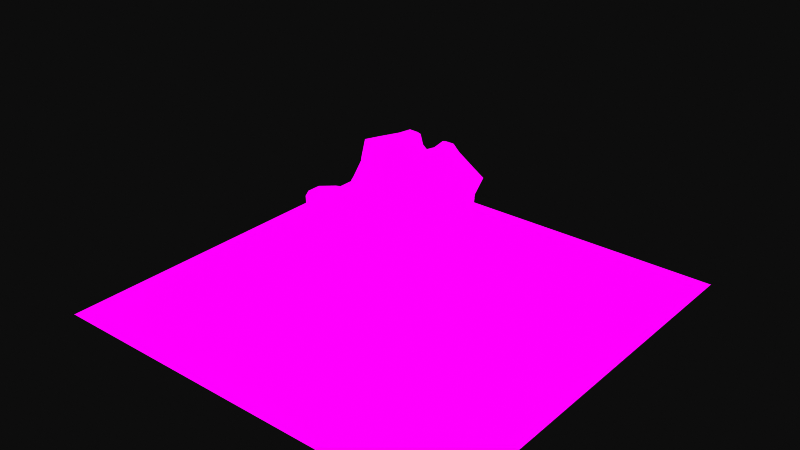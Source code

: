 # Source: cube_on_floor.blend  (saved by Blender 3.6.13; exported with 4.5.12 LTS)
import bpy
from mathutils import Matrix  # noqa: F401  (used for matrix-valued properties, if any)

bpy.ops.wm.read_factory_settings(use_empty=True)
scene = bpy.context.scene
scene.name = 'Scene'

# ---- collections
col_collection = bpy.data.collections.new('Collection'); scene.collection.children.link(col_collection)

# ---- images (referenced by path relative to the original .blend; pixels are not part of the script)
import os
ASSET_DIR = os.environ.get("B2B_ASSET_DIR", "")  # directory of the original .blend (textures are referenced by path, not embedded)
HERE = os.path.dirname(os.path.abspath(__file__))  # packed textures are extracted next to this script under _unpacked/

def load_image(name, relpath, width, height, colorspace="sRGB"):
    """Load a texture the original file referenced (path relative to the .blend, or extracted next to this script)."""
    p = next((c for c in (os.path.join(HERE, relpath), os.path.join(ASSET_DIR, relpath)) if relpath and os.path.exists(c)), "")
    if p:
        img = bpy.data.images.load(p, check_existing=True)
        img.name = name
    else:  # same state as the original file: an image datablock whose file is absent (Cycles renders it pink)
        img = bpy.data.images.new(name, width, height)
        img.source = "FILE"
        img.filepath = "//" + (relpath or name)
    img.colorspace_settings.name = colorspace
    return img
img_untitled = load_image('Untitled', '', 256, 256, 'sRGB')
img_bake_png = load_image('bake.png', 'bake.png', 1024, 1024, 'Linear Rec.709')

# ---- materials (node trees are filled in below, after node groups)
mat_material_001 = bpy.data.materials.new('Material.001')

# ---- node groups
ng_auto_smooth = bpy.data.node_groups.new('Auto Smooth', 'GeometryNodeTree')
_s = ng_auto_smooth.interface.new_socket(name='Geometry', in_out='OUTPUT', socket_type='NodeSocketGeometry')
_s = ng_auto_smooth.interface.new_socket(name='Geometry', in_out='INPUT', socket_type='NodeSocketGeometry')
_s = ng_auto_smooth.interface.new_socket(name='Angle', in_out='INPUT', socket_type='NodeSocketFloat')
_s.subtype = 'ANGLE'
_s.min_value = 0.0
_s.max_value = 3.142
ng_auto_smooth.is_modifier = True
_N = ng_auto_smooth.nodes; _L = ng_auto_smooth.links
n0 = _N.new('NodeGroupOutput'); n0.name = 'Group Output'; n0.location = (480, -100)
n1 = _N.new('NodeGroupInput'); n1.name = 'Group Input'; n1.location = (-420, -300)
n2 = _N.new('NodeGroupInput'); n2.name = 'Group Input.001'; n2.location = (-60, -100)
n3 = _N.new('GeometryNodeSetShadeSmooth'); n3.name = 'Set Shade Smooth'; n3.location = (120, -100)
n3.domain = 'EDGE'
n4 = _N.new('GeometryNodeSetShadeSmooth'); n4.name = 'Set Shade Smooth.001'; n4.location = (300, -100)
n5 = _N.new('GeometryNodeInputMeshEdgeAngle'); n5.name = 'Edge Angle'; n5.location = (-420, -220)
n6 = _N.new('GeometryNodeInputEdgeSmooth'); n6.name = 'Is Edge Smooth'; n6.location = (-60, -160)
n7 = _N.new('GeometryNodeInputShadeSmooth'); n7.name = 'Is Face Smooth'; n7.location = (-240, -340)
n8 = _N.new('FunctionNodeBooleanMath'); n8.name = 'Boolean Math'; n8.location = (-60, -220)
n9 = _N.new('FunctionNodeCompare'); n9.name = 'Compare'; n9.location = (-240, -180)
n9.operation = 'LESS_EQUAL'
_L.new(n5.outputs[0], n9.inputs[0])
_L.new(n4.outputs[0], n0.inputs[0])
_L.new(n1.outputs[1], n9.inputs[1])
_L.new(n9.outputs[0], n8.inputs[0])
_L.new(n7.outputs[0], n8.inputs[1])
_L.new(n2.outputs[0], n3.inputs[0])
_L.new(n6.outputs[0], n3.inputs[1])
_L.new(n3.outputs[0], n4.inputs[0])
_L.new(n8.outputs[0], n3.inputs[2])
n0.is_active_output = True

# ---- material node trees
mat_material_001.use_nodes = True; mat_material_001.node_tree.nodes.clear()
_N = mat_material_001.node_tree.nodes; _L = mat_material_001.node_tree.links
n0 = _N.new('ShaderNodeVectorTransform'); n0.name = 'Vector Transform'; n0.location = (-449, 472)
n0.vector_type = 'POINT'
n0.convert_from = 'OBJECT'
n0.convert_to = 'WORLD'
n1 = _N.new('ShaderNodeSeparateXYZ'); n1.name = 'Separate XYZ'; n1.location = (-272, 455)
n2 = _N.new('ShaderNodeCombineXYZ'); n2.name = 'Combine XYZ'; n2.location = (-79, 466)
n3 = _N.new('ShaderNodeVectorMath'); n3.name = 'Vector Math'; n3.location = (100, 440)
n3.operation = 'MULTIPLY'
n3.inputs[1].default_value = (1.0, 1.0, -1.0)
n4 = _N.new('ShaderNodeOutputMaterial'); n4.name = 'Material Output'; n4.location = (625, 394)
n5 = _N.new('ShaderNodeMapRange'); n5.name = 'Map Range'; n5.location = (316, 654)
n5.width = 194
n5.data_type = 'FLOAT_VECTOR'
n5.inputs[7].default_value = (-8.0, -8.0, -8.0)
n5.inputs[8].default_value = (8.0, 8.0, 8.0)
n6 = _N.new('ShaderNodeTexCoord'); n6.name = 'Texture Coordinate'; n6.location = (-639, 574)
n7 = _N.new('ShaderNodeTexImage'); n7.name = 'Image Texture.001'; n7.location = (268, -163)
n7.image = img_untitled
n8 = _N.new('ShaderNodeTexImage'); n8.name = 'Image Texture'; n8.location = (272, 146)
n8.image = img_bake_png
_L.new(n6.outputs[3], n0.inputs[0])
_L.new(n0.outputs[0], n1.inputs[0])
_L.new(n1.outputs[0], n2.inputs[0])
_L.new(n1.outputs[1], n2.inputs[2])
_L.new(n1.outputs[2], n2.inputs[1])
_L.new(n2.outputs[0], n3.inputs[0])
_L.new(n3.outputs[0], n5.inputs[6])
_L.new(n8.outputs[0], n4.inputs[0])
n4.is_active_output = True

# ---- world
world_world = bpy.data.worlds.new('World'); scene.world = world_world
world_world.use_nodes = True; world_world.node_tree.nodes.clear()
_N = world_world.node_tree.nodes; _L = world_world.node_tree.links
n0 = _N.new('ShaderNodeOutputWorld'); n0.name = 'World Output'; n0.location = (300, 300)
n1 = _N.new('ShaderNodeBackground'); n1.name = 'Background'; n1.location = (10, 300)
n1.inputs[0].default_value = (0.05088, 0.05088, 0.05088, 1.0)
_L.new(n1.outputs[0], n0.inputs[0])
n0.is_active_output = True
world_world.color = (0.05088, 0.05088, 0.05088)
world_world.use_sun_shadow = False
world_world.sun_shadow_jitter_overblur = 0.0

# ---- meshes
me_plane = bpy.data.meshes.new('Plane')
me_plane.from_pydata([(-8.0, -8.0, 0.0), (8.0, -8.0, 0.0), (-8.0, 8.0, 0.0), (8.0, 8.0, 0.0), (-1.0, -1.0, 0.0), (-1.0, -1.0, 2.0), (-1.0, 1.0, 0.0), (-1.0, 1.0, 2.0), (1.0, -1.0, 0.0), (1.0, -1.0, 2.0), (1.0, 1.0, 0.0), (1.0, 1.0, 2.0), (-1.588, 1.528, 4.757), (0.1678, 2.684, 4.114), (-1.729, 1.336, 4.563), (0.2777, 2.656, 3.828), (-1.773, 1.08, 4.386), (0.4223, 2.524, 3.582), (-1.511, 1.47, 4.126), (-0.09974, 2.398, 3.609), (-1.535, 1.638, 4.361), (-0.1242, 2.566, 3.844), (-1.468, 1.695, 4.647), (-0.05669, 2.623, 4.13), (-1.287, 1.808, 4.673), (-0.1895, 2.53, 4.271), (-1.182, 1.839, 4.41), (-0.3671, 2.375, 4.111), (-1.052, 1.738, 4.183), (-0.4247, 2.15, 3.953), (-0.6739, 1.728, 4.526), (-0.3603, 1.934, 4.411), (-0.8764, 1.819, 4.674), (-0.3119, 2.191, 4.467), (-1.129, 1.796, 4.814), (-0.1571, 2.435, 4.457), (-1.087, 1.696, 5.016), (0.01014, 2.418, 4.614), (-0.8212, 1.635, 5.03), (-0.005911, 2.171, 4.731), (-0.5861, 1.475, 4.982), (0.04107, 1.887, 4.752), (-0.855, 1.1, 5.252), (0.5561, 2.028, 4.735), (-1.022, 1.349, 5.242), (0.389, 2.277, 4.725), (-1.192, 1.539, 5.12), (0.2189, 2.468, 4.603), (-1.389, 1.416, 5.1), (0.3674, 2.571, 4.456), (-1.368, 1.132, 5.183), (0.6389, 2.452, 4.448), (-1.307, 0.8168, 5.186), (0.888, 2.261, 4.381), (-1.687, 0.8161, 4.817), (0.8212, 2.466, 3.898), (-1.66, 1.12, 4.901), (0.5977, 2.605, 4.073), (-1.549, 1.418, 4.934), (0.3326, 2.655, 4.244), (-1.579, 1.439, 4.958), (0.3342, 2.697, 4.257), (-1.409, 1.432, 5.14), (0.3786, 2.607, 4.485), (-1.194, 1.576, 5.181), (0.217, 2.504, 4.664), (-1.083, 1.748, 5.054), (-0.01704, 2.449, 4.664), (-1.119, 1.864, 4.83), (-0.2095, 2.462, 4.497), (-1.302, 1.871, 4.679), (-0.2356, 2.573, 4.289), (-1.377, 1.715, 4.931), (0.03437, 2.643, 4.414), (-1.508, 1.753, 4.642), (-0.0967, 2.681, 4.125), (-1.627, 1.555, 4.765), (0.16, 2.731, 4.11), (-0.3925, 1.924, 4.983), (-0.5576, 2.136, 4.912), (-1.735, 2.67, 2.657), (-1.34, 2.518, 3.463), (-1.192, 2.458, 3.759), (-1.835, 2.703, 2.443), (-0.295, 1.655, 4.767), (-0.06741, 1.48, 5.072), (1.333, -1.007, 4.43), (1.197, -1.393, 3.367), (0.5776, -1.008, 2.367), (-0.4008, 0.268, 1.987), (-1.39, 1.716, 3.63), (-0.5747, 2.252, 3.331), (-1.921, 1.759, 3.198), (-0.6664, 2.584, 2.738), (-2.313, 1.884, 2.688), (-0.9016, 2.813, 2.171), (-2.547, 1.919, 2.245), (-1.073, 2.888, 1.705), (-2.528, 1.992, 2.093), (-1.211, 2.858, 1.611), (-2.286, 2.267, 1.972), (-1.565, 2.742, 1.708), (-1.966, 2.563, 1.835), (-1.775, 1.311, 3.863), (-0.01934, 2.466, 3.22), (-2.051, 0.9992, 4.228), (0.4892, 2.67, 3.297), (-2.131, 0.4229, 4.652), (1.193, 2.609, 3.434), (-1.984, 0.489, 5.438), (1.465, 2.758, 4.174), (-1.648, 0.7107, 5.48), (1.206, 2.588, 4.435), (-1.122, 1.045, 5.638), (0.8533, 2.345, 4.915), (-0.6291, 1.26, 5.894), (0.6565, 2.106, 5.423), (-0.3684, 1.551, 5.719), (0.2587, 1.963, 5.49), (-0.4489, 1.814, 5.168), (-0.1981, 1.979, 5.076), (-0.7688, 1.781, 5.108), (-0.1103, 2.214, 4.866), (-0.8165, 1.892, 4.841), (-0.3148, 2.222, 4.657), (-1.209, 1.886, 4.43), (-0.3936, 2.423, 4.132), (-1.614, 1.634, 4.347), (-0.1087, 2.624, 3.796), (-1.764, 1.384, 4.494), (0.2115, 2.683, 3.77), (-1.857, 1.075, 4.825), (0.6511, 2.726, 3.906), (-1.756, 0.9797, 5.065), (0.8155, 2.671, 4.123), (-1.596, 1.009, 5.218), (0.8182, 2.598, 4.333), (-1.224, 1.304, 5.287), (0.5003, 2.438, 4.655), (-0.8607, 1.599, 5.266), (0.1427, 2.259, 4.899), (-1.84, 2.729, 2.478), (-2.002, 2.552, 2.656), (-1.563, 2.841, 2.495), (-2.139, 2.575, 2.389), (-1.669, 2.884, 2.217), (-2.073, 2.648, 2.232), (-1.822, 2.813, 2.141), (-1.95, 2.72, 2.161), (-1.16, 2.369, 3.687), (-1.086, 2.315, 3.792), (-1.3, 2.187, 3.85), (-0.8921, 2.455, 3.701), (-1.449, 2.225, 3.714), (-0.9471, 2.555, 3.53), (-1.439, 2.304, 3.545), (-1.095, 2.531, 3.419), (-1.709, 1.583, 4.197), (-0.1097, 2.635, 3.611), (-1.982, 1.129, 4.514), (0.4949, 2.759, 3.607), (-2.0, 0.8357, 4.877), (0.916, 2.754, 3.808), (-1.871, 0.8078, 5.312), (1.107, 2.767, 4.221), (-1.777, 0.9954, 5.437), (0.9822, 2.811, 4.426), (-1.177, 1.377, 5.614), (0.579, 2.532, 4.97), (-0.8471, 1.556, 5.764), (0.4072, 2.381, 5.305), (-0.6701, 1.748, 5.653), (0.1452, 2.285, 5.355), (-0.6874, 1.995, 5.178), (-0.2797, 2.264, 5.028), (-1.353, 2.266, 4.049), (-0.851, 2.596, 3.865), (-1.852, 2.183, 3.274), (-1.006, 2.74, 2.963), (-2.223, 2.261, 2.736), (-1.22, 2.921, 2.369), (-2.376, 2.273, 2.475), (-1.31, 2.975, 2.085), (-2.4, 2.316, 2.219), (-1.459, 2.935, 1.875), (-2.278, 2.419, 2.135), (-1.619, 2.852, 1.894), (-1.974, 2.662, 1.991), (-0.8443, 2.155, 4.165), (-0.6797, 2.122, 4.554), (-0.994, 1.459, 5.322), (0.323, 2.325, 4.839), (-1.08, 1.922, 4.509), (-0.422, 2.355, 4.268), (-0.9392, 1.93, 4.642), (-0.4061, 2.281, 4.447), (-1.98, 2.52, 2.727), (-1.51, 2.83, 2.555), (-1.621, 2.437, 3.222), (-1.307, 2.644, 3.107), (-1.464, 2.54, 3.165), (-1.314, 2.444, 3.4), (-1.471, 2.362, 3.63), (-1.095, 2.609, 3.492), (-1.506, 2.31, 3.775), (-0.9734, 2.661, 3.58), (-1.331, 2.245, 3.935), (-0.8924, 2.534, 3.774), (-1.181, 2.332, 3.9), (-1.024, 2.435, 3.842), (-1.239, 2.532, 3.763), (-1.253, 2.401, 3.893), (-1.065, 2.525, 3.825), (-1.357, 2.345, 3.912), (-0.9803, 2.592, 3.774), (-1.487, 2.404, 3.795), (-1.048, 2.693, 3.634), (-1.432, 2.414, 3.695), (-1.119, 2.62, 3.58), (-1.323, 2.544, 3.556), (-1.645, 1.714, 3.4), (-0.6101, 2.394, 3.021), (-1.511, 2.105, 3.663), (-0.8527, 2.539, 3.422), (-1.628, 2.133, 3.528), (-0.9069, 2.607, 3.264), (-1.522, 1.702, 3.513), (-0.581, 2.32, 3.168), (-1.931, 2.709, 2.194), (-2.015, 2.642, 2.244), (-1.827, 2.766, 2.175), (-2.073, 2.595, 2.404), (-1.697, 2.843, 2.267), (-1.992, 2.573, 2.586), (-1.616, 2.821, 2.448), (-1.789, 2.581, 2.352), (-1.946, 2.452, 2.496), (-1.57, 2.699, 2.358), (-2.001, 2.447, 2.337), (-1.625, 2.695, 2.199), (-1.947, 2.52, 2.212), (-1.759, 2.644, 2.143), (-1.863, 2.588, 2.161), (-1.029, 1.921, 4.715), (-0.3392, 2.375, 4.462), (-1.129, 1.927, 4.587), (-0.3769, 2.422, 4.311), (-1.081, 1.512, 5.248), (0.2676, 2.399, 4.754), (-0.9788, 1.632, 5.204), (0.1187, 2.354, 4.802), (-1.305, 1.452, 5.265), (0.3881, 2.566, 4.644), (-1.574, 1.14, 5.177), (0.6833, 2.625, 4.35), (-1.69, 1.136, 5.055), (0.6613, 2.683, 4.193), (-1.782, 1.195, 4.844), (0.5385, 2.722, 3.994), (-1.727, 1.473, 4.62), (0.1857, 2.731, 3.919), (-1.592, 1.681, 4.492), (-0.0867, 2.671, 3.94), (-1.272, 1.924, 4.527), (-0.3626, 2.522, 4.194), (-0.9497, 1.857, 4.884), (-0.2285, 2.331, 4.62), (-0.9174, 1.762, 5.07), (-0.07076, 2.319, 4.76), (-0.9624, 1.694, 5.027), (-0.02173, 2.313, 4.682), (-0.9601, 1.789, 4.867), (-0.1762, 2.305, 4.58), (-1.263, 1.845, 4.543), (-0.2912, 2.484, 4.187), (-1.549, 1.633, 4.522), (-0.04418, 2.623, 3.971), (-1.663, 1.451, 4.623), (0.1873, 2.668, 3.945), (-1.693, 1.21, 4.844), (0.5018, 2.654, 4.04), (-1.623, 1.151, 4.997), (0.6031, 2.616, 4.181), (-1.517, 1.16, 5.103), (0.6156, 2.563, 4.322), (-1.278, 1.42, 5.215), (0.3839, 2.513, 4.606), (-1.016, 1.622, 5.152), (0.1129, 2.364, 4.738), (-1.102, 1.512, 5.19), (0.2461, 2.399, 4.696), (-1.121, 1.849, 4.603), (-0.3056, 2.385, 4.304), (-1.039, 1.821, 4.711), (-0.2547, 2.337, 4.424), (-0.455, 1.489, 4.97), (-0.01599, 1.778, 4.81), (-0.3873, 1.252, 5.467), (0.3966, 1.768, 5.18), (-0.62, 1.003, 5.591), (0.7283, 1.89, 5.097), (-1.044, 0.8192, 5.377), (0.8996, 2.098, 4.665), (-1.504, 0.5046, 5.234), (1.224, 2.299, 4.235), (-1.768, 0.3188, 5.185), (1.43, 2.423, 4.014), (-1.939, 0.3421, 4.56), (1.166, 2.384, 3.423), (-1.828, 0.7607, 4.138), (0.586, 2.349, 3.253), (-1.662, 1.152, 3.887), (0.0937, 2.307, 3.243), (0.5839, 0.685, 5.423), (1.018, -0.1172, 5.166), (0.1144, -0.5091, 1.998), (-0.9789, 1.413, 2.464), (-1.851, 2.32, 1.712), (-1.537, 1.965, 1.932), (-1.231, 1.757, 2.394), (-1.091, 1.619, 2.527), (-1.723, -0.4577, 4.384), (1.695, 1.791, 3.132), (-1.543, -0.7325, 4.449), (1.906, 1.536, 3.185), (-1.087, -1.372, 3.807), (2.017, 0.6699, 2.67), (-0.01269, -1.615, 3.621), (1.837, -0.3983, 2.943), (-1.844, -0.07824, 3.729), (1.104, 1.861, 2.649), (-1.447, -0.3133, 3.185), (0.9364, 1.254, 2.311), (-1.16, -0.9933, 3.148), (1.411, 0.6981, 2.206), (-0.2626, -1.108, 2.776), (1.086, -0.2214, 2.282), (-1.512, 1.471, 3.125), (-0.5716, 2.09, 2.78), (-1.346, 1.286, 2.778), (-0.6243, 1.76, 2.513), (-2.038, 1.598, 2.387), (-0.878, 2.361, 1.962), (-1.71, 1.521, 2.808), (-0.7068, 2.181, 2.44), (-2.378, 1.718, 2.01), (-1.061, 2.584, 1.527), (-1.783, 1.795, 2.161), (-1.219, 2.166, 1.954), (-1.479, 1.649, 2.597), (-0.9772, 1.979, 2.413), (-2.122, 2.035, 1.87), (-1.463, 2.468, 1.629), (-1.416, 1.491, 3.288), (-0.5384, 2.068, 2.966), (-1.369, 1.543, 3.443), (-0.5225, 2.1, 3.132), (-1.315, 1.579, 3.588), (-0.4997, 2.115, 3.29), (-1.296, 1.039, 2.738), (-0.4491, 1.595, 2.428), (-0.988, 0.001742, 2.454), (0.2035, 0.7856, 2.018), (-0.6374, -0.7262, 2.506), (0.7423, 0.1814, 2.001), (0.2387, -1.252, 4.893), (2.057, -0.05527, 4.227), (0.03463, -0.662, 5.395), (1.853, 0.5343, 4.728), (-0.3335, 0.008282, 5.593), (1.485, 1.205, 4.927), (-0.9234, 0.6186, 5.146), (0.9266, 1.836, 4.468), (-1.515, 0.1586, 4.985), (1.401, 2.077, 3.917), (-1.221, 0.1395, 4.949), (1.319, 1.81, 4.019), (-0.7293, -0.501, 5.208), (1.842, 1.19, 4.266), (-1.277, -0.4684, 5.113), (1.921, 1.636, 3.941), (-0.9934, -0.9962, 4.939), (2.205, 1.108, 3.767), (-0.4482, -1.039, 5.009), (2.123, 0.6522, 4.067), (-0.3097, -1.497, 4.565), (2.262, 0.1945, 3.623), (-0.8714, -1.433, 4.488), (2.327, 0.6712, 3.317), (-0.5644, -1.509, 3.647), (1.913, 0.1203, 2.739), (-0.7035, -1.046, 2.959), (1.241, 0.2332, 2.247), (-1.315, -1.003, 4.251), (1.977, 1.163, 3.044), (-1.408, 0.5989, 3.32), (0.223, 1.671, 2.723), (-1.161, -0.1434, 2.861), (0.5636, 0.9911, 2.23), (-1.333, -1.212, 4.428), (2.242, 1.139, 3.119), (-1.861, -0.4608, 3.33), (1.243, 1.581, 2.193), (-2.165, -1.249, 3.366), (2.006, 1.494, 1.838), (-2.37, -1.882, 3.75), (2.773, 1.501, 1.866), (-2.195, -2.141, 4.365), (3.23, 1.427, 2.378), (-1.731, -2.115, 4.671), (3.223, 1.144, 2.855), (-1.444, -1.594, 4.58), (2.664, 1.108, 3.075), (-1.525, -1.493, 4.472), (2.551, 1.188, 2.978), (-1.751, -1.942, 4.526), (3.015, 1.193, 2.78), (-2.074, -1.975, 4.255), (3.006, 1.367, 2.394), (-2.221, -1.758, 3.775), (2.639, 1.439, 1.994), (-2.094, -1.235, 3.519), (2.045, 1.488, 2.002), (-1.879, -0.597, 3.508), (1.445, 1.589, 2.29), (-1.467, -1.19, 4.372), (2.233, 1.244, 3.016), (-1.517, -1.325, 4.192), (2.277, 1.17, 2.802), (-1.861, -0.8595, 3.553), (1.682, 1.471, 2.255), (-2.006, -1.398, 3.532), (2.164, 1.345, 2.004), (-2.12, -1.817, 3.744), (2.646, 1.319, 1.997), (-2.024, -1.986, 4.104), (2.93, 1.273, 2.289), (-1.773, -1.963, 4.296), (2.931, 1.132, 2.573), (-1.564, -1.598, 4.247), (2.544, 1.104, 2.742), (-1.403, -1.023, 4.177), (1.984, 1.205, 2.936), (-1.474, -1.058, 3.853), (1.882, 1.149, 2.623), (-1.412, -0.9015, 3.632), (1.63, 1.099, 2.518), (-1.547, -0.9786, 3.662), (1.746, 1.187, 2.455), (-1.679, -0.9613, 3.532), (1.707, 1.266, 2.291), (-1.655, -0.8986, 3.444), (1.607, 1.247, 2.249), (-1.645, -0.3847, 3.655), (1.271, 1.534, 2.586), (-1.567, -0.5639, 3.479), (1.318, 1.334, 2.422), (-1.477, -0.6384, 3.591), (1.408, 1.259, 2.534), (-1.413, -0.9016, 3.963), (1.785, 1.202, 2.791), (-1.505, -1.163, 4.049), (2.07, 1.189, 2.739), (-1.465, -1.268, 3.968), (2.109, 1.083, 2.658), (-1.613, -0.9935, 3.388), (1.649, 1.152, 2.193), (-1.653, -1.066, 3.482), (1.765, 1.182, 2.23), (-1.53, -1.078, 3.595), (1.794, 1.108, 2.378), (-1.385, -1.007, 3.582), (1.688, 1.015, 2.456), (-1.447, -1.163, 3.803), (1.939, 1.064, 2.562), (-1.565, -1.718, 4.161), (2.605, 1.025, 2.633), (-1.781, -2.067, 4.219), (2.985, 1.068, 2.473), (-2.039, -2.106, 4.05), (3.01, 1.215, 2.2), (-2.142, -1.921, 3.698), (2.719, 1.276, 1.918), (-1.973, -1.519, 3.472), (2.229, 1.245, 1.933), (-1.803, -0.9756, 3.505), (1.741, 1.355, 2.207), (-1.503, -1.436, 4.1), (2.322, 1.081, 2.698), (-1.61, -1.198, 3.697), (1.964, 1.153, 2.388), (-1.754, -1.244, 3.625), (2.008, 1.232, 2.246), (-1.776, -1.432, 3.764), (2.238, 1.208, 2.293), (-1.654, -1.381, 3.852), (2.203, 1.156, 2.439), (-1.667, -1.544, 3.995), (2.409, 1.138, 2.501), (-1.795, -1.579, 3.916), (2.438, 1.206, 2.365), (-1.87, -1.683, 3.996), (2.583, 1.246, 2.365), (-1.747, -1.695, 4.109), (2.612, 1.172, 2.512), (-1.338, -1.915, 4.294), (2.77, 0.7871, 2.789), (-1.698, -2.362, 4.452), (3.319, 0.9382, 2.614), (-2.185, -2.304, 4.235), (3.303, 1.306, 2.224), (-2.341, -2.129, 3.652), (2.927, 1.337, 1.722), (-1.999, -1.592, 3.204), (2.172, 1.151, 1.676), (-1.692, -0.9032, 3.133), (1.475, 1.18, 1.973), (-1.166, -1.455, 4.18), (2.283, 0.8136, 2.917)], [], [(9, 5, 4, 8), (11, 9, 8, 10), (10, 8, 4, 6), (5, 7, 6, 4), (1, 3, 2, 0), (7, 11, 10, 6), (58, 12, 14, 56), (15, 13, 59, 57), (56, 14, 16, 54), (17, 15, 57, 55), (14, 20, 18, 16), (19, 21, 15, 17), (12, 22, 20, 14), (21, 23, 13, 15), (22, 24, 26, 20), (27, 25, 23, 21), (20, 26, 28, 18), (29, 27, 21, 19), (26, 32, 30, 28), (31, 33, 27, 29), (24, 34, 32, 26), (33, 35, 25, 27), (34, 36, 38, 32), (39, 37, 35, 33), (32, 38, 40, 30), (41, 39, 33, 31), (38, 44, 42, 40), (43, 45, 39, 41), (36, 46, 44, 38), (45, 47, 37, 39), (46, 48, 50, 44), (51, 49, 47, 45), (44, 50, 52, 42), (53, 51, 45, 43), (50, 56, 54, 52), (55, 57, 51, 53), (48, 58, 56, 50), (57, 59, 49, 51), (58, 48, 62, 60), (63, 49, 59, 61), (48, 46, 64, 62), (65, 47, 49, 63), (46, 36, 66, 64), (67, 37, 47, 65), (36, 34, 68, 66), (69, 35, 37, 67), (34, 24, 70, 68), (71, 25, 35, 69), (24, 22, 74, 70), (75, 23, 25, 71), (22, 12, 76, 74), (77, 13, 23, 75), (12, 58, 60, 76), (61, 59, 13, 77), (72, 76, 60), (61, 77, 73), (74, 76, 72), (73, 77, 75), (72, 70, 74), (75, 71, 73), (72, 68, 70), (71, 69, 73), (72, 66, 68), (69, 67, 73), (72, 64, 66), (67, 65, 73), (72, 62, 64), (65, 63, 73), (72, 60, 62), (63, 61, 73), (100, 185, 187, 102), (187, 186, 101, 102), (98, 183, 185, 100), (186, 184, 99, 101), (96, 181, 183, 98), (184, 182, 97, 99), (94, 179, 181, 96), (182, 180, 95, 97), (92, 177, 179, 94), (180, 178, 93, 95), (90, 103, 157, 175), (158, 104, 91, 176), (103, 105, 159, 157), (160, 106, 104, 158), (105, 107, 161, 159), (162, 108, 106, 160), (107, 109, 163, 161), (164, 110, 108, 162), (109, 111, 165, 163), (166, 112, 110, 164), (111, 113, 167, 165), (168, 114, 112, 166), (113, 115, 169, 167), (170, 116, 114, 168), (115, 117, 171, 169), (172, 118, 116, 170), (117, 119, 173, 171), (174, 120, 118, 172), (119, 78, 79, 173), (79, 78, 120, 174), (121, 139, 171, 173), (172, 140, 122, 174), (139, 190, 169, 171), (170, 191, 140, 172), (137, 167, 169, 190), (170, 168, 138, 191), (135, 165, 167, 137), (168, 166, 136, 138), (133, 163, 165, 135), (166, 164, 134, 136), (131, 161, 163, 133), (164, 162, 132, 134), (129, 159, 161, 131), (162, 160, 130, 132), (127, 157, 159, 129), (160, 158, 128, 130), (125, 175, 157, 127), (158, 176, 126, 128), (125, 192, 188, 175), (188, 193, 126, 176), (121, 173, 79, 123), (79, 174, 122, 124), (123, 79, 189, 194), (189, 79, 124, 195), (188, 192, 194, 189), (195, 193, 188, 189), (146, 148, 187, 185), (187, 148, 147, 186), (144, 146, 185, 183), (186, 147, 145, 184), (142, 144, 183, 181), (184, 145, 143, 182), (177, 198, 196, 179), (197, 199, 178, 180), (142, 181, 179, 196), (180, 182, 143, 197), (155, 201, 200, 198), (200, 201, 156, 199), (196, 198, 200, 80), (200, 199, 197, 80), (141, 142, 196, 80), (197, 143, 141, 80), (153, 204, 202, 155), (203, 205, 154, 156), (151, 206, 204, 153), (205, 207, 152, 154), (150, 208, 206, 151), (207, 209, 150, 152), (149, 82, 208, 150), (209, 82, 149, 150), (201, 155, 202, 81), (203, 156, 201, 81), (81, 202, 217, 219), (218, 203, 81, 219), (82, 210, 211, 208), (212, 210, 82, 209), (208, 211, 213, 206), (214, 212, 209, 207), (206, 213, 215, 204), (216, 214, 207, 205), (204, 215, 217, 202), (218, 216, 205, 203), (210, 215, 213, 211), (214, 216, 210, 212), (210, 219, 217, 215), (218, 219, 210, 216), (150, 151, 175, 188), (176, 152, 150, 188), (151, 153, 222, 175), (223, 154, 152, 176), (153, 155, 224, 222), (225, 156, 154, 223), (155, 198, 177, 224), (178, 199, 156, 225), (92, 220, 224, 177), (225, 221, 93, 178), (220, 226, 222, 224), (223, 227, 221, 225), (90, 175, 222, 226), (223, 176, 91, 227), (142, 141, 83, 233), (83, 141, 143, 234), (144, 142, 233, 231), (234, 143, 145, 232), (146, 144, 231, 229), (232, 145, 147, 230), (148, 146, 229, 228), (230, 147, 148, 228), (228, 229, 240, 242), (241, 230, 228, 242), (229, 231, 238, 240), (239, 232, 230, 241), (231, 233, 236, 238), (237, 234, 232, 239), (233, 83, 235, 236), (235, 83, 234, 237), (235, 242, 240, 236), (241, 242, 235, 237), (236, 240, 238), (239, 241, 237), (194, 192, 245, 243), (246, 193, 195, 244), (123, 194, 243, 265), (244, 195, 124, 266), (121, 123, 265, 267), (266, 124, 122, 268), (192, 125, 263, 245), (264, 126, 193, 246), (125, 127, 261, 263), (262, 128, 126, 264), (127, 129, 259, 261), (260, 130, 128, 262), (129, 131, 257, 259), (258, 132, 130, 260), (131, 133, 255, 257), (256, 134, 132, 258), (133, 135, 253, 255), (254, 136, 134, 256), (135, 137, 251, 253), (252, 138, 136, 254), (137, 190, 247, 251), (248, 191, 138, 252), (190, 139, 249, 247), (250, 140, 191, 248), (139, 121, 267, 249), (268, 122, 140, 250), (249, 267, 269, 287), (270, 268, 250, 288), (247, 249, 287, 289), (288, 250, 248, 290), (251, 247, 289, 285), (290, 248, 252, 286), (253, 251, 285, 283), (286, 252, 254, 284), (255, 253, 283, 281), (284, 254, 256, 282), (257, 255, 281, 279), (282, 256, 258, 280), (259, 257, 279, 277), (280, 258, 260, 278), (261, 259, 277, 275), (278, 260, 262, 276), (263, 261, 275, 273), (276, 262, 264, 274), (245, 263, 273, 291), (274, 264, 246, 292), (267, 265, 271, 269), (272, 266, 268, 270), (265, 243, 293, 271), (294, 244, 266, 272), (243, 245, 291, 293), (292, 246, 244, 294), (78, 119, 295, 84), (296, 120, 78, 84), (119, 117, 297, 295), (298, 118, 120, 296), (117, 115, 299, 297), (300, 116, 118, 298), (115, 113, 301, 299), (302, 114, 116, 300), (113, 111, 303, 301), (304, 112, 114, 302), (111, 109, 305, 303), (306, 110, 112, 304), (109, 107, 307, 305), (308, 108, 110, 306), (107, 105, 309, 307), (310, 106, 108, 308), (105, 103, 311, 309), (312, 104, 106, 310), (319, 320, 339, 349), (340, 320, 319, 350), (318, 319, 349, 347), (350, 319, 318, 348), (317, 318, 347, 351), (348, 318, 317, 352), (100, 102, 317, 351), (317, 102, 101, 352), (98, 100, 351, 345), (352, 101, 99, 346), (96, 98, 345, 341), (346, 99, 97, 342), (94, 96, 341, 343), (342, 97, 95, 344), (341, 347, 349, 343), (350, 348, 342, 344), (341, 345, 351, 347), (352, 346, 342, 348), (337, 343, 349, 339), (350, 344, 338, 340), (92, 94, 343, 337), (344, 95, 93, 338), (220, 353, 355, 226), (356, 354, 221, 227), (92, 337, 353, 220), (354, 338, 93, 221), (90, 226, 355, 357), (356, 227, 91, 358), (90, 357, 311, 103), (312, 358, 91, 104), (88, 335, 363, 315), (364, 336, 88, 315), (315, 363, 361, 89), (362, 364, 315, 89), (89, 361, 359, 316), (360, 362, 89, 316), (316, 359, 339, 320), (340, 360, 316, 320), (337, 339, 359, 353), (360, 340, 338, 354), (307, 309, 329, 321), (330, 310, 308, 322), (87, 327, 335, 88), (336, 328, 87, 88), (313, 369, 367, 314), (368, 370, 313, 314), (314, 367, 365, 86), (366, 368, 314, 86), (86, 365, 327, 87), (328, 366, 86, 87), (303, 305, 373, 375), (374, 306, 304, 376), (375, 373, 379, 377), (380, 374, 376, 378), (377, 379, 381, 383), (382, 380, 378, 384), (383, 381, 387, 385), (388, 382, 384, 386), (325, 389, 385, 387), (386, 390, 326, 388), (327, 365, 385, 389), (386, 366, 328, 390), (365, 367, 383, 385), (384, 368, 366, 386), (367, 369, 377, 383), (378, 370, 368, 384), (369, 371, 375, 377), (376, 372, 370, 378), (301, 303, 375, 371), (376, 304, 302, 372), (85, 371, 369, 313), (370, 372, 85, 313), (295, 297, 299, 301), (300, 298, 296, 302), (295, 301, 371, 85), (372, 302, 296, 85), (84, 295, 85), (85, 296, 84), (305, 307, 321, 373), (322, 308, 306, 374), (321, 323, 379, 373), (380, 324, 322, 374), (323, 393, 381, 379), (382, 394, 324, 380), (325, 387, 381, 393), (382, 388, 326, 394), (359, 361, 397, 395), (398, 362, 360, 396), (329, 395, 397, 331), (398, 396, 330, 332), (309, 311, 395, 329), (396, 312, 310, 330), (311, 355, 353, 395), (354, 356, 312, 396), (353, 359, 395), (396, 360, 354), (311, 357, 355), (356, 358, 312), (325, 333, 391, 389), (392, 334, 326, 390), (327, 389, 391, 335), (392, 390, 328, 336), (331, 397, 391, 333), (392, 398, 332, 334), (361, 363, 391, 397), (392, 364, 362, 398), (335, 391, 363), (364, 392, 336), (411, 399, 425, 413), (426, 400, 412, 414), (411, 413, 415, 409), (416, 414, 412, 410), (409, 415, 417, 407), (418, 416, 410, 408), (407, 417, 419, 405), (420, 418, 408, 406), (405, 419, 421, 403), (422, 420, 406, 404), (403, 421, 423, 401), (424, 422, 404, 402), (421, 431, 429, 423), (430, 432, 422, 424), (419, 433, 431, 421), (432, 434, 420, 422), (417, 435, 433, 419), (434, 436, 418, 420), (415, 437, 435, 417), (436, 438, 416, 418), (413, 439, 437, 415), (438, 440, 414, 416), (413, 425, 427, 439), (428, 426, 414, 440), (329, 331, 455, 453), (456, 332, 330, 454), (331, 401, 423, 455), (424, 402, 332, 456), (321, 329, 453, 323), (454, 330, 322, 324), (393, 441, 425, 399), (426, 442, 394, 400), (423, 429, 451, 455), (452, 430, 424, 456), (449, 457, 455, 451), (456, 458, 450, 452), (445, 457, 449, 447), (450, 458, 446, 448), (443, 459, 457, 445), (458, 460, 444, 446), (441, 459, 443, 461), (444, 460, 442, 462), (425, 441, 461, 427), (462, 442, 426, 428), (323, 459, 441, 393), (442, 460, 324, 394), (323, 453, 457, 459), (458, 454, 324, 460), (453, 455, 457), (458, 456, 454), (427, 461, 463, 487), (464, 462, 428, 488), (461, 443, 473, 463), (474, 444, 462, 464), (443, 445, 471, 473), (472, 446, 444, 474), (445, 447, 469, 471), (470, 448, 446, 472), (447, 449, 467, 469), (468, 450, 448, 470), (449, 451, 465, 467), (466, 452, 450, 468), (451, 429, 485, 465), (486, 430, 452, 466), (439, 427, 487, 475), (488, 428, 440, 476), (437, 439, 475, 477), (476, 440, 438, 478), (435, 437, 477, 479), (478, 438, 436, 480), (433, 435, 479, 481), (480, 436, 434, 482), (431, 433, 481, 483), (482, 434, 432, 484), (429, 431, 483, 485), (484, 432, 430, 486), (469, 467, 491, 489), (492, 468, 470, 490), (489, 491, 493, 495), (494, 492, 490, 496), (495, 493, 499, 497), (500, 494, 496, 498), (497, 499, 501, 503), (502, 500, 498, 504), (475, 487, 497, 503), (498, 488, 476, 504), (463, 495, 497, 487), (498, 496, 464, 488), (463, 473, 489, 495), (490, 474, 464, 496), (469, 489, 473, 471), (474, 490, 470, 472), (465, 485, 491, 467), (492, 486, 466, 468), (483, 493, 491, 485), (492, 494, 484, 486), (481, 499, 493, 483), (494, 500, 482, 484), (479, 501, 499, 481), (500, 502, 480, 482), (477, 503, 501, 479), (502, 504, 478, 480), (475, 503, 477), (478, 504, 476), (403, 401, 515, 513), (516, 402, 404, 514), (405, 403, 513, 511), (514, 404, 406, 512), (407, 405, 511, 509), (512, 406, 408, 510), (409, 407, 509, 507), (510, 408, 410, 508), (411, 409, 507, 505), (508, 410, 412, 506), (399, 411, 505, 517), (506, 412, 400, 518), (505, 513, 515, 517), (516, 514, 506, 518), (505, 507, 511, 513), (512, 508, 506, 514), (507, 509, 511), (512, 510, 508), (325, 393, 399, 517), (400, 394, 326, 518), (325, 517, 515, 333), (516, 518, 326, 334), (331, 333, 515, 401), (516, 334, 332, 402), (7, 5, 9, 11)])
me_plane.polygons.foreach_set('use_smooth', [True] * 507)
_k = set([(4, 5), (4, 6), (4, 8), (5, 7), (5, 9), (6, 7), (6, 10), (7, 11), (8, 9), (8, 10), (9, 11), (10, 11), (12, 22), (12, 58), (13, 23), (13, 59), (22, 24), (23, 25), (24, 34), (25, 35), (34, 36), (35, 37), (36, 46), (37, 47), (46, 48), (47, 49), (48, 58), (49, 59)])
me_plane.attributes.new('sharp_edge', 'BOOLEAN', 'EDGE').data.foreach_set('value', [ (min(e.vertices), max(e.vertices)) in _k for e in me_plane.edges])
_uv = me_plane.uv_layers.new(name='UVMap')
_uv.uv.foreach_set('vector', [0.613, 0.8691, 0.613, 0.9645, 0.5176, 0.9645, 0.5176, 0.8691, 0.6505, 0.8684, 0.6505, 0.7731, 0.7458, 0.7731, 0.7458, 0.8684, 0.1001, 0.8691, 0.1001, 0.9645, 0.004755, 0.9645, 0.004755, 0.8691, 0.4134, 0.9645, 0.4134, 0.8691, 0.5088, 0.8691, 0.5088, 0.9645, 0.7663, 0.003308, 0.7663, 0.7663, 0.003308, 0.7663, 0.003307, 0.003307, 0.6218, 0.9726, 0.6218, 0.8773, 0.7172, 0.8773, 0.7172, 0.9726, 0.1423, 0.9317, 0.136, 0.9382, 0.1232, 0.9327, 0.1364, 0.9181, 0.9653, 0.5629, 0.9526, 0.5683, 0.9463, 0.5619, 0.9522, 0.5482, 0.1364, 0.9181, 0.1232, 0.9327, 0.1085, 0.9234, 0.1298, 0.9025, 0.98, 0.5536, 0.9653, 0.5629, 0.9522, 0.5482, 0.9588, 0.5326, 0.1232, 0.9327, 0.1238, 0.9521, 0.1078, 0.9557, 0.1085, 0.9234, 0.9808, 0.5858, 0.9647, 0.5823, 0.9653, 0.5629, 0.98, 0.5536, 0.136, 0.9382, 0.136, 0.948, 0.1238, 0.9521, 0.1232, 0.9327, 0.9647, 0.5823, 0.9525, 0.5781, 0.9526, 0.5683, 0.9653, 0.5629, 0.136, 0.948, 0.1427, 0.9542, 0.1376, 0.9652, 0.1238, 0.9521, 0.951, 0.5953, 0.9459, 0.5844, 0.9525, 0.5781, 0.9647, 0.5823, 0.1238, 0.9521, 0.1376, 0.9652, 0.1305, 0.9808, 0.1078, 0.9557, 0.9581, 0.611, 0.951, 0.5953, 0.9647, 0.5823, 0.9808, 0.5858, 0.1376, 0.9652, 0.1568, 0.9666, 0.1639, 0.9808, 0.1305, 0.9808, 0.9247, 0.611, 0.9318, 0.5968, 0.951, 0.5953, 0.9581, 0.611, 0.1427, 0.9542, 0.1522, 0.955, 0.1568, 0.9666, 0.1376, 0.9652, 0.9318, 0.5968, 0.9364, 0.5852, 0.9459, 0.5844, 0.951, 0.5953, 0.1522, 0.955, 0.1589, 0.9474, 0.1699, 0.9517, 0.1568, 0.9666, 0.9187, 0.5819, 0.9297, 0.5776, 0.9364, 0.5852, 0.9318, 0.5968, 0.1568, 0.9666, 0.1699, 0.9517, 0.1859, 0.9556, 0.1639, 0.9808, 0.9026, 0.5857, 0.9187, 0.5819, 0.9318, 0.5968, 0.9247, 0.611, 0.1699, 0.9517, 0.1697, 0.9325, 0.1834, 0.9233, 0.1859, 0.9556, 0.9052, 0.5535, 0.9189, 0.5627, 0.9187, 0.5819, 0.9026, 0.5857, 0.1589, 0.9474, 0.159, 0.9383, 0.1697, 0.9325, 0.1699, 0.9517, 0.9189, 0.5627, 0.9296, 0.5684, 0.9297, 0.5776, 0.9187, 0.5819, 0.159, 0.9383, 0.1519, 0.9315, 0.1561, 0.9188, 0.1697, 0.9325, 0.9325, 0.5489, 0.9366, 0.5616, 0.9296, 0.5684, 0.9189, 0.5627, 0.1697, 0.9325, 0.1561, 0.9188, 0.1603, 0.9017, 0.1834, 0.9233, 0.9282, 0.5319, 0.9325, 0.5489, 0.9189, 0.5627, 0.9052, 0.5535, 0.1561, 0.9188, 0.1364, 0.9181, 0.1298, 0.9025, 0.1603, 0.9017, 0.9588, 0.5326, 0.9522, 0.5482, 0.9325, 0.5489, 0.9282, 0.5319, 0.1519, 0.9315, 0.1423, 0.9317, 0.1364, 0.9181, 0.1561, 0.9188, 0.9522, 0.5482, 0.9463, 0.5619, 0.9366, 0.5616, 0.9325, 0.5489, 0.1423, 0.9317, 0.1519, 0.9315, 0.1515, 0.9334, 0.1429, 0.9331, 0.9371, 0.5635, 0.9366, 0.5616, 0.9463, 0.5619, 0.9457, 0.5633, 0.1519, 0.9315, 0.159, 0.9383, 0.1566, 0.9397, 0.1515, 0.9334, 0.9319, 0.5699, 0.9296, 0.5684, 0.9366, 0.5616, 0.9371, 0.5635, 0.159, 0.9383, 0.1589, 0.9474, 0.1564, 0.9467, 0.1566, 0.9397, 0.9322, 0.5768, 0.9297, 0.5776, 0.9296, 0.5684, 0.9319, 0.5699, 0.1589, 0.9474, 0.1522, 0.955, 0.1509, 0.9518, 0.1564, 0.9467, 0.9377, 0.582, 0.9364, 0.5852, 0.9297, 0.5776, 0.9322, 0.5768, 0.1522, 0.955, 0.1427, 0.9542, 0.1439, 0.9519, 0.1509, 0.9518, 0.9447, 0.5821, 0.9459, 0.5844, 0.9364, 0.5852, 0.9377, 0.582, 0.1427, 0.9542, 0.136, 0.948, 0.1387, 0.9473, 0.1439, 0.9519, 0.9498, 0.5774, 0.9525, 0.5781, 0.9459, 0.5844, 0.9447, 0.5821, 0.136, 0.948, 0.136, 0.9382, 0.1377, 0.9391, 0.1387, 0.9473, 0.9509, 0.5693, 0.9526, 0.5683, 0.9525, 0.5781, 0.9498, 0.5774, 0.136, 0.9382, 0.1423, 0.9317, 0.1429, 0.9331, 0.1377, 0.9391, 0.9457, 0.5633, 0.9463, 0.5619, 0.9526, 0.5683, 0.9509, 0.5693, 0.1474, 0.9434, 0.1377, 0.9391, 0.1429, 0.9331, 0.9457, 0.5633, 0.9509, 0.5693, 0.9412, 0.5736, 0.1387, 0.9473, 0.1377, 0.9391, 0.1474, 0.9434, 0.9412, 0.5736, 0.9509, 0.5693, 0.9498, 0.5774, 0.1474, 0.9434, 0.1439, 0.9519, 0.1387, 0.9473, 0.9498, 0.5774, 0.9447, 0.5821, 0.9412, 0.5736, 0.1474, 0.9434, 0.1509, 0.9518, 0.1439, 0.9519, 0.9447, 0.5821, 0.9377, 0.582, 0.9412, 0.5736, 0.1474, 0.9434, 0.1564, 0.9467, 0.1509, 0.9518, 0.9377, 0.582, 0.9322, 0.5768, 0.9412, 0.5736, 0.1474, 0.9434, 0.1566, 0.9397, 0.1564, 0.9467, 0.9322, 0.5768, 0.9319, 0.5699, 0.9412, 0.5736, 0.1474, 0.9434, 0.1515, 0.9334, 0.1566, 0.9397, 0.9319, 0.5699, 0.9371, 0.5635, 0.9412, 0.5736, 0.1474, 0.9434, 0.1429, 0.9331, 0.1515, 0.9334, 0.9371, 0.5635, 0.9457, 0.5633, 0.9412, 0.5736, 0.8753, 0.5369, 0.881, 0.5287, 0.899, 0.5359, 0.8957, 0.5445, 0.02574, 0.7817, 0.03278, 0.7995, 0.02469, 0.8051, 0.0172, 0.785, 0.8619, 0.5306, 0.8742, 0.5253, 0.881, 0.5287, 0.8753, 0.5369, 0.03278, 0.7995, 0.03618, 0.8062, 0.03084, 0.8185, 0.02469, 0.8051, 0.8588, 0.5253, 0.8722, 0.515, 0.8742, 0.5253, 0.8619, 0.5306, 0.03618, 0.8062, 0.04643, 0.8082, 0.03612, 0.8216, 0.03084, 0.8185, 0.8554, 0.506, 0.8726, 0.5017, 0.8722, 0.515, 0.8588, 0.5253, 0.04643, 0.8082, 0.05964, 0.8079, 0.05533, 0.825, 0.03612, 0.8216, 0.8481, 0.476, 0.8697, 0.4692, 0.8726, 0.5017, 0.8554, 0.506, 0.05964, 0.8079, 0.09205, 0.8107, 0.08528, 0.8323, 0.05533, 0.825, 0.8378, 0.4371, 0.8146, 0.4092, 0.8326, 0.3956, 0.8726, 0.4083, 0.1657, 0.8478, 0.152, 0.8658, 0.1241, 0.8425, 0.153, 0.8077, 0.8146, 0.4092, 0.8009, 0.387, 0.8102, 0.3766, 0.8326, 0.3956, 0.1847, 0.8704, 0.1742, 0.8796, 0.152, 0.8658, 0.1657, 0.8478, 0.8009, 0.387, 0.7831, 0.3632, 0.8027, 0.3591, 0.8102, 0.3766, 0.2021, 0.878, 0.198, 0.8976, 0.1742, 0.8796, 0.1847, 0.8704, 0.7831, 0.3632, 0.7941, 0.34, 0.8048, 0.3416, 0.8027, 0.3591, 0.2197, 0.876, 0.2212, 0.8867, 0.198, 0.8976, 0.2021, 0.878, 0.7941, 0.34, 0.8019, 0.3291, 0.8119, 0.3362, 0.8048, 0.3416, 0.2251, 0.8688, 0.2322, 0.8789, 0.2212, 0.8867, 0.2197, 0.876, 0.8019, 0.3291, 0.8254, 0.3118, 0.836, 0.3229, 0.8119, 0.3362, 0.2386, 0.8447, 0.2496, 0.8554, 0.2322, 0.8789, 0.2251, 0.8688, 0.8254, 0.3118, 0.8475, 0.3044, 0.8489, 0.3162, 0.836, 0.3229, 0.2453, 0.8319, 0.2571, 0.8334, 0.2496, 0.8554, 0.2386, 0.8447, 0.8475, 0.3044, 0.859, 0.3066, 0.8581, 0.3172, 0.8489, 0.3162, 0.2444, 0.8227, 0.2549, 0.8218, 0.2571, 0.8334, 0.2453, 0.8319, 0.859, 0.3066, 0.882, 0.3179, 0.8748, 0.332, 0.8581, 0.3172, 0.2296, 0.8058, 0.2438, 0.7987, 0.2549, 0.8218, 0.2444, 0.8227, 0.882, 0.3179, 0.8931, 0.3246, 0.89, 0.341, 0.8748, 0.332, 0.2207, 0.7905, 0.2371, 0.7876, 0.2438, 0.7987, 0.2296, 0.8058, 0.8651, 0.3382, 0.8546, 0.3337, 0.8581, 0.3172, 0.8748, 0.332, 0.2444, 0.8227, 0.2278, 0.8261, 0.2233, 0.8155, 0.2296, 0.8058, 0.8546, 0.3337, 0.8464, 0.3335, 0.8489, 0.3162, 0.8581, 0.3172, 0.2453, 0.8319, 0.228, 0.8343, 0.2278, 0.8261, 0.2444, 0.8227, 0.8356, 0.3365, 0.836, 0.3229, 0.8489, 0.3162, 0.8464, 0.3335, 0.2453, 0.8319, 0.2386, 0.8447, 0.2249, 0.8451, 0.228, 0.8343, 0.8183, 0.3438, 0.8119, 0.3362, 0.836, 0.3229, 0.8356, 0.3365, 0.2386, 0.8447, 0.2251, 0.8688, 0.2175, 0.8623, 0.2249, 0.8451, 0.8133, 0.3512, 0.8048, 0.3416, 0.8119, 0.3362, 0.8183, 0.3438, 0.2251, 0.8688, 0.2197, 0.876, 0.2101, 0.8673, 0.2175, 0.8623, 0.8134, 0.3627, 0.8027, 0.3591, 0.8048, 0.3416, 0.8133, 0.3512, 0.2197, 0.876, 0.2021, 0.878, 0.1985, 0.8672, 0.2101, 0.8673, 0.8249, 0.3792, 0.8102, 0.3766, 0.8027, 0.3591, 0.8134, 0.3627, 0.2021, 0.878, 0.1847, 0.8704, 0.182, 0.8556, 0.1985, 0.8672, 0.8386, 0.3875, 0.8326, 0.3956, 0.8102, 0.3766, 0.8249, 0.3792, 0.1847, 0.8704, 0.1657, 0.8478, 0.1738, 0.8419, 0.182, 0.8556, 0.8623, 0.3803, 0.8726, 0.4083, 0.8326, 0.3956, 0.8386, 0.3875, 0.1657, 0.8478, 0.153, 0.8077, 0.1811, 0.8181, 0.1738, 0.8419, 0.8623, 0.3803, 0.8676, 0.3735, 0.8906, 0.3862, 0.8726, 0.4083, 0.1754, 0.7897, 0.1881, 0.8128, 0.1811, 0.8181, 0.153, 0.8077, 0.8651, 0.3382, 0.8748, 0.332, 0.89, 0.341, 0.8723, 0.3511, 0.2207, 0.7905, 0.2296, 0.8058, 0.2233, 0.8155, 0.2104, 0.8082, 0.8723, 0.3511, 0.89, 0.341, 0.8904, 0.363, 0.872, 0.3638, 0.1987, 0.7901, 0.2207, 0.7905, 0.2104, 0.8082, 0.1978, 0.8085, 0.8906, 0.3862, 0.8676, 0.3735, 0.872, 0.3638, 0.8904, 0.363, 0.1978, 0.8085, 0.1881, 0.8128, 0.1754, 0.7897, 0.1987, 0.7901, 0.895, 0.5237, 0.9018, 0.5273, 0.899, 0.5359, 0.881, 0.5287, 0.02574, 0.7817, 0.03421, 0.7789, 0.03782, 0.7856, 0.03278, 0.7995, 0.8897, 0.5166, 0.895, 0.5237, 0.881, 0.5287, 0.8742, 0.5253, 0.03278, 0.7995, 0.03782, 0.7856, 0.04477, 0.7909, 0.03618, 0.8062, 0.8915, 0.5006, 0.8897, 0.5166, 0.8742, 0.5253, 0.8722, 0.515, 0.03618, 0.8062, 0.04477, 0.7909, 0.06066, 0.789, 0.04643, 0.8082, 0.8697, 0.4692, 0.8874, 0.4647, 0.8897, 0.4968, 0.8726, 0.5017, 0.06448, 0.7908, 0.09645, 0.7931, 0.09205, 0.8107, 0.05964, 0.8079, 0.8915, 0.5006, 0.8722, 0.515, 0.8726, 0.5017, 0.8897, 0.4968, 0.05964, 0.8079, 0.04643, 0.8082, 0.06066, 0.789, 0.06448, 0.7908, 0.8826, 0.4424, 0.8947, 0.4482, 0.8973, 0.4627, 0.8874, 0.4647, 0.09838, 0.7832, 0.1128, 0.7856, 0.1188, 0.7976, 0.09645, 0.7931, 0.8897, 0.4968, 0.8874, 0.4647, 0.8973, 0.4627, 0.9043, 0.4923, 0.09838, 0.7832, 0.09645, 0.7931, 0.06448, 0.7908, 0.06893, 0.7763, 0.907, 0.503, 0.8915, 0.5006, 0.8897, 0.4968, 0.9043, 0.4923, 0.06448, 0.7908, 0.06066, 0.789, 0.05824, 0.7736, 0.06893, 0.7763, 0.8749, 0.4311, 0.8825, 0.4297, 0.8848, 0.4367, 0.8826, 0.4424, 0.1244, 0.7954, 0.1314, 0.7976, 0.1301, 0.8053, 0.1188, 0.7976, 0.8792, 0.4171, 0.8839, 0.4211, 0.8825, 0.4297, 0.8749, 0.4311, 0.1314, 0.7976, 0.1402, 0.7961, 0.1442, 0.8009, 0.1301, 0.8053, 0.8923, 0.4115, 0.8891, 0.4178, 0.8839, 0.4211, 0.8792, 0.4171, 0.1402, 0.7961, 0.1436, 0.7907, 0.1502, 0.7878, 0.1442, 0.8009, 0.9004, 0.414, 0.898, 0.421, 0.8891, 0.4178, 0.8923, 0.4115, 0.1436, 0.7907, 0.1398, 0.7817, 0.147, 0.7799, 0.1502, 0.7878, 0.8947, 0.4482, 0.8826, 0.4424, 0.8848, 0.4367, 0.8967, 0.4438, 0.1244, 0.7954, 0.1188, 0.7976, 0.1128, 0.7856, 0.1172, 0.7836, 0.8967, 0.4438, 0.8848, 0.4367, 0.8881, 0.4331, 0.8977, 0.4387, 0.128, 0.792, 0.1244, 0.7954, 0.1172, 0.7836, 0.1222, 0.7825, 0.898, 0.421, 0.8984, 0.4265, 0.89, 0.4217, 0.8891, 0.4178, 0.1395, 0.7898, 0.1343, 0.7817, 0.1398, 0.7817, 0.1436, 0.7907, 0.8891, 0.4178, 0.89, 0.4217, 0.8863, 0.4233, 0.8839, 0.4211, 0.1379, 0.7937, 0.1395, 0.7898, 0.1436, 0.7907, 0.1402, 0.7961, 0.8839, 0.4211, 0.8863, 0.4233, 0.8862, 0.4289, 0.8825, 0.4297, 0.1321, 0.7939, 0.1379, 0.7937, 0.1402, 0.7961, 0.1314, 0.7976, 0.8825, 0.4297, 0.8862, 0.4289, 0.8881, 0.4331, 0.8848, 0.4367, 0.128, 0.792, 0.1321, 0.7939, 0.1314, 0.7976, 0.1244, 0.7954, 0.8984, 0.4265, 0.8862, 0.4289, 0.8863, 0.4233, 0.89, 0.4217, 0.1379, 0.7937, 0.1321, 0.7939, 0.1343, 0.7817, 0.1395, 0.7898, 0.8984, 0.4265, 0.8977, 0.4387, 0.8881, 0.4331, 0.8862, 0.4289, 0.128, 0.792, 0.1222, 0.7825, 0.1343, 0.7817, 0.1321, 0.7939, 0.8923, 0.4115, 0.8792, 0.4171, 0.8726, 0.4083, 0.8906, 0.3862, 0.153, 0.8077, 0.1442, 0.8009, 0.1502, 0.7878, 0.1754, 0.7897, 0.8792, 0.4171, 0.8749, 0.4311, 0.8666, 0.4372, 0.8726, 0.4083, 0.124, 0.8137, 0.1301, 0.8053, 0.1442, 0.8009, 0.153, 0.8077, 0.8749, 0.4311, 0.8826, 0.4424, 0.8679, 0.4492, 0.8666, 0.4372, 0.1119, 0.8124, 0.1188, 0.7976, 0.1301, 0.8053, 0.124, 0.8137, 0.8826, 0.4424, 0.8874, 0.4647, 0.8697, 0.4692, 0.8679, 0.4492, 0.09205, 0.8107, 0.09645, 0.7931, 0.1188, 0.7976, 0.1119, 0.8124, 0.8481, 0.476, 0.8425, 0.4581, 0.8679, 0.4492, 0.8697, 0.4692, 0.1119, 0.8124, 0.1032, 0.8378, 0.08528, 0.8323, 0.09205, 0.8107, 0.8425, 0.4581, 0.8401, 0.4483, 0.8666, 0.4372, 0.8679, 0.4492, 0.124, 0.8137, 0.1129, 0.8402, 0.1032, 0.8378, 0.1119, 0.8124, 0.8378, 0.4371, 0.8726, 0.4083, 0.8666, 0.4372, 0.8401, 0.4483, 0.124, 0.8137, 0.153, 0.8077, 0.1241, 0.8425, 0.1129, 0.8402, 0.8915, 0.5006, 0.907, 0.503, 0.9072, 0.5048, 0.8938, 0.5036, 0.05648, 0.7735, 0.05824, 0.7736, 0.06066, 0.789, 0.05775, 0.7868, 0.8897, 0.5166, 0.8915, 0.5006, 0.8938, 0.5036, 0.8925, 0.5151, 0.05775, 0.7868, 0.06066, 0.789, 0.04477, 0.7909, 0.04626, 0.7881, 0.895, 0.5237, 0.8897, 0.5166, 0.8925, 0.5151, 0.8976, 0.5225, 0.04626, 0.7881, 0.04477, 0.7909, 0.03782, 0.7856, 0.03896, 0.7831, 0.9018, 0.5273, 0.895, 0.5237, 0.8976, 0.5225, 0.9024, 0.5257, 0.03896, 0.7831, 0.03782, 0.7856, 0.03421, 0.7789, 0.03581, 0.7783, 0.9024, 0.5257, 0.8976, 0.5225, 0.902, 0.5179, 0.9059, 0.5202, 0.04351, 0.7787, 0.03896, 0.7831, 0.03581, 0.7783, 0.04117, 0.7749, 0.8976, 0.5225, 0.8925, 0.5151, 0.8987, 0.5147, 0.902, 0.5179, 0.04672, 0.7819, 0.04626, 0.7881, 0.03896, 0.7831, 0.04351, 0.7787, 0.8925, 0.5151, 0.8938, 0.5036, 0.8987, 0.5103, 0.8987, 0.5147, 0.05104, 0.782, 0.05775, 0.7868, 0.04626, 0.7881, 0.04672, 0.7819, 0.8938, 0.5036, 0.9072, 0.5048, 0.9072, 0.5118, 0.8987, 0.5103, 0.04948, 0.7735, 0.05648, 0.7735, 0.05775, 0.7868, 0.05104, 0.782, 0.9072, 0.5118, 0.9059, 0.5202, 0.902, 0.5179, 0.8987, 0.5103, 0.04351, 0.7787, 0.04117, 0.7749, 0.04948, 0.7735, 0.05104, 0.782, 0.8987, 0.5103, 0.902, 0.5179, 0.8987, 0.5147, 0.04672, 0.7819, 0.04351, 0.7787, 0.05104, 0.782, 0.872, 0.3638, 0.8676, 0.3735, 0.8637, 0.3704, 0.8662, 0.3624, 0.1911, 0.8168, 0.1881, 0.8128, 0.1978, 0.8085, 0.1991, 0.8143, 0.8723, 0.3511, 0.872, 0.3638, 0.8662, 0.3624, 0.865, 0.3527, 0.1991, 0.8143, 0.1978, 0.8085, 0.2104, 0.8082, 0.2088, 0.8156, 0.8651, 0.3382, 0.8723, 0.3511, 0.865, 0.3527, 0.8604, 0.3436, 0.2088, 0.8156, 0.2104, 0.8082, 0.2233, 0.8155, 0.2179, 0.8202, 0.8676, 0.3735, 0.8623, 0.3803, 0.8584, 0.3756, 0.8637, 0.3704, 0.1858, 0.822, 0.1811, 0.8181, 0.1881, 0.8128, 0.1911, 0.8168, 0.8623, 0.3803, 0.8386, 0.3875, 0.8408, 0.38, 0.8584, 0.3756, 0.1814, 0.8397, 0.1738, 0.8419, 0.1811, 0.8181, 0.1858, 0.822, 0.8386, 0.3875, 0.8249, 0.3792, 0.8296, 0.3743, 0.8408, 0.38, 0.187, 0.8509, 0.182, 0.8556, 0.1738, 0.8419, 0.1814, 0.8397, 0.8249, 0.3792, 0.8134, 0.3627, 0.8195, 0.3627, 0.8296, 0.3743, 0.1986, 0.8611, 0.1985, 0.8672, 0.182, 0.8556, 0.187, 0.8509, 0.8134, 0.3627, 0.8133, 0.3512, 0.8201, 0.3528, 0.8195, 0.3627, 0.2085, 0.8606, 0.2101, 0.8673, 0.1985, 0.8672, 0.1986, 0.8611, 0.8133, 0.3512, 0.8183, 0.3438, 0.8232, 0.3463, 0.8201, 0.3528, 0.215, 0.8574, 0.2175, 0.8623, 0.2101, 0.8673, 0.2085, 0.8606, 0.8183, 0.3438, 0.8356, 0.3365, 0.8375, 0.3415, 0.8232, 0.3463, 0.2199, 0.8432, 0.2249, 0.8451, 0.2175, 0.8623, 0.215, 0.8574, 0.8356, 0.3365, 0.8464, 0.3335, 0.8459, 0.3388, 0.8375, 0.3415, 0.2227, 0.8347, 0.228, 0.8343, 0.2249, 0.8451, 0.2199, 0.8432, 0.8464, 0.3335, 0.8546, 0.3337, 0.8529, 0.3392, 0.8459, 0.3388, 0.2223, 0.8278, 0.2278, 0.8261, 0.228, 0.8343, 0.2227, 0.8347, 0.8546, 0.3337, 0.8651, 0.3382, 0.8604, 0.3436, 0.8529, 0.3392, 0.2179, 0.8202, 0.2233, 0.8155, 0.2278, 0.8261, 0.2223, 0.8278, 0.8529, 0.3392, 0.8604, 0.3436, 0.857, 0.3462, 0.8521, 0.3417, 0.2153, 0.8236, 0.2179, 0.8202, 0.2223, 0.8278, 0.2198, 0.8285, 0.8459, 0.3388, 0.8529, 0.3392, 0.8521, 0.3417, 0.846, 0.3414, 0.2198, 0.8285, 0.2223, 0.8278, 0.2227, 0.8347, 0.2201, 0.8346, 0.8375, 0.3415, 0.8459, 0.3388, 0.846, 0.3414, 0.8383, 0.3435, 0.2201, 0.8346, 0.2227, 0.8347, 0.2199, 0.8432, 0.2179, 0.8424, 0.8232, 0.3463, 0.8375, 0.3415, 0.8383, 0.3435, 0.8263, 0.3491, 0.2179, 0.8424, 0.2199, 0.8432, 0.215, 0.8574, 0.2123, 0.8543, 0.8201, 0.3528, 0.8232, 0.3463, 0.8263, 0.3491, 0.8235, 0.3542, 0.2123, 0.8543, 0.215, 0.8574, 0.2085, 0.8606, 0.2071, 0.8571, 0.8195, 0.3627, 0.8201, 0.3528, 0.8235, 0.3542, 0.8231, 0.3614, 0.2071, 0.8571, 0.2085, 0.8606, 0.1986, 0.8611, 0.1999, 0.8575, 0.8296, 0.3743, 0.8195, 0.3627, 0.8231, 0.3614, 0.8315, 0.3721, 0.1999, 0.8575, 0.1986, 0.8611, 0.187, 0.8509, 0.1892, 0.8491, 0.8408, 0.38, 0.8296, 0.3743, 0.8315, 0.3721, 0.8407, 0.3766, 0.1892, 0.8491, 0.187, 0.8509, 0.1814, 0.8397, 0.1847, 0.8398, 0.8584, 0.3756, 0.8408, 0.38, 0.8407, 0.3766, 0.8563, 0.373, 0.1847, 0.8398, 0.1814, 0.8397, 0.1858, 0.822, 0.1884, 0.8242, 0.8637, 0.3704, 0.8584, 0.3756, 0.8563, 0.373, 0.8606, 0.3676, 0.1884, 0.8242, 0.1858, 0.822, 0.1911, 0.8168, 0.1939, 0.8199, 0.8604, 0.3436, 0.865, 0.3527, 0.8616, 0.3533, 0.857, 0.3462, 0.2083, 0.819, 0.2088, 0.8156, 0.2179, 0.8202, 0.2153, 0.8236, 0.865, 0.3527, 0.8662, 0.3624, 0.8615, 0.3615, 0.8616, 0.3533, 0.2, 0.819, 0.1991, 0.8143, 0.2088, 0.8156, 0.2083, 0.819, 0.8662, 0.3624, 0.8637, 0.3704, 0.8606, 0.3676, 0.8615, 0.3615, 0.1939, 0.8199, 0.1911, 0.8168, 0.1991, 0.8143, 0.2, 0.819, 0.8931, 0.3246, 0.882, 0.3179, 0.8922, 0.2987, 0.9072, 0.3089, 0.2631, 0.7886, 0.2438, 0.7987, 0.2371, 0.7876, 0.2529, 0.7735, 0.882, 0.3179, 0.859, 0.3066, 0.8622, 0.2878, 0.8922, 0.2987, 0.2738, 0.8187, 0.2549, 0.8218, 0.2438, 0.7987, 0.2631, 0.7886, 0.859, 0.3066, 0.8475, 0.3044, 0.8394, 0.2886, 0.8622, 0.2878, 0.2729, 0.8415, 0.2571, 0.8334, 0.2549, 0.8218, 0.2738, 0.8187, 0.8475, 0.3044, 0.8254, 0.3118, 0.8115, 0.2998, 0.8394, 0.2886, 0.2616, 0.8694, 0.2496, 0.8554, 0.2571, 0.8334, 0.2729, 0.8415, 0.8254, 0.3118, 0.8019, 0.3291, 0.7879, 0.3211, 0.8115, 0.2998, 0.2401, 0.893, 0.2322, 0.8789, 0.2496, 0.8554, 0.2616, 0.8694, 0.8019, 0.3291, 0.7941, 0.34, 0.7794, 0.3352, 0.7879, 0.3211, 0.2259, 0.9014, 0.2212, 0.8867, 0.2322, 0.8789, 0.2401, 0.893, 0.7941, 0.34, 0.7831, 0.3632, 0.7734, 0.3659, 0.7794, 0.3352, 0.1952, 0.9072, 0.198, 0.8976, 0.2212, 0.8867, 0.2259, 0.9014, 0.7831, 0.3632, 0.8009, 0.387, 0.7854, 0.3941, 0.7734, 0.3659, 0.167, 0.8951, 0.1742, 0.8796, 0.198, 0.8976, 0.1952, 0.9072, 0.8009, 0.387, 0.8146, 0.4092, 0.8047, 0.413, 0.7854, 0.3941, 0.1482, 0.8757, 0.152, 0.8658, 0.1742, 0.8796, 0.167, 0.8951, 0.9376, 0.3162, 0.9299, 0.3073, 0.9391, 0.2797, 0.9499, 0.3039, 0.9227, 0.7046, 0.9135, 0.6771, 0.9213, 0.6681, 0.9335, 0.6805, 0.953, 0.3419, 0.9376, 0.3162, 0.9499, 0.3039, 0.9661, 0.3278, 0.9335, 0.6805, 0.9213, 0.6681, 0.9366, 0.6425, 0.9497, 0.6566, 0.9678, 0.3637, 0.953, 0.3419, 0.9661, 0.3278, 0.9822, 0.3479, 0.9497, 0.6566, 0.9366, 0.6425, 0.9515, 0.6207, 0.9659, 0.6365, 0.8753, 0.5369, 0.8957, 0.5445, 0.8881, 0.5578, 0.8679, 0.5495, 0.004004, 0.7924, 0.0172, 0.785, 0.02469, 0.8051, 0.01218, 0.8124, 0.8619, 0.5306, 0.8753, 0.5369, 0.8679, 0.5495, 0.8496, 0.5372, 0.01218, 0.8124, 0.02469, 0.8051, 0.03084, 0.8185, 0.02425, 0.8307, 0.8588, 0.5253, 0.8619, 0.5306, 0.8496, 0.5372, 0.8334, 0.5163, 0.02425, 0.8307, 0.03084, 0.8185, 0.03612, 0.8216, 0.04512, 0.8469, 0.8554, 0.506, 0.8588, 0.5253, 0.8334, 0.5163, 0.8247, 0.4887, 0.04512, 0.8469, 0.03612, 0.8216, 0.05533, 0.825, 0.0726, 0.8556, 0.9795, 0.313, 0.9661, 0.3278, 0.9499, 0.3039, 0.9626, 0.2917, 0.9335, 0.6805, 0.9497, 0.6566, 0.9632, 0.6714, 0.9462, 0.6926, 0.9795, 0.313, 0.9971, 0.3323, 0.9822, 0.3479, 0.9661, 0.3278, 0.9659, 0.6365, 0.9808, 0.652, 0.9632, 0.6714, 0.9497, 0.6566, 0.9642, 0.2727, 0.9626, 0.2917, 0.9499, 0.3039, 0.9391, 0.2797, 0.9335, 0.6805, 0.9462, 0.6926, 0.9479, 0.7117, 0.9227, 0.7046, 0.8481, 0.476, 0.8554, 0.506, 0.8247, 0.4887, 0.8225, 0.4678, 0.0726, 0.8556, 0.05533, 0.825, 0.08528, 0.8323, 0.09339, 0.8578, 0.8425, 0.4581, 0.8231, 0.4573, 0.8262, 0.4483, 0.8401, 0.4483, 0.1129, 0.8541, 0.1039, 0.8572, 0.1032, 0.8378, 0.1129, 0.8402, 0.8481, 0.476, 0.8225, 0.4678, 0.8231, 0.4573, 0.8425, 0.4581, 0.1039, 0.8572, 0.09339, 0.8578, 0.08528, 0.8323, 0.1032, 0.8378, 0.8378, 0.4371, 0.8401, 0.4483, 0.8262, 0.4483, 0.8278, 0.4396, 0.1129, 0.8541, 0.1129, 0.8402, 0.1241, 0.8425, 0.1217, 0.8525, 0.8378, 0.4371, 0.8278, 0.4396, 0.8047, 0.413, 0.8146, 0.4092, 0.1482, 0.8757, 0.1217, 0.8525, 0.1241, 0.8425, 0.152, 0.8658, 0.7855, 0.207, 0.8312, 0.196, 0.8476, 0.2175, 0.8084, 0.2432, 0.8312, 0.7669, 0.8149, 0.7884, 0.7692, 0.7774, 0.7921, 0.7412, 0.8084, 0.2432, 0.8476, 0.2175, 0.8757, 0.2424, 0.8496, 0.2751, 0.8593, 0.7419, 0.8312, 0.7669, 0.7921, 0.7412, 0.8332, 0.7093, 0.8496, 0.2751, 0.8757, 0.2424, 0.9266, 0.2716, 0.9193, 0.3016, 0.9102, 0.7127, 0.8593, 0.7419, 0.8332, 0.7093, 0.9029, 0.6828, 0.9193, 0.3016, 0.9266, 0.2716, 0.9391, 0.2797, 0.9299, 0.3073, 0.9227, 0.7046, 0.9102, 0.7127, 0.9029, 0.6828, 0.9135, 0.6771, 0.9642, 0.2727, 0.9391, 0.2797, 0.9266, 0.2716, 0.9676, 0.2633, 0.9102, 0.7127, 0.9227, 0.7046, 0.9479, 0.7117, 0.9513, 0.721, 0.9595, 0.1617, 0.9679, 0.1954, 0.922, 0.1889, 0.9176, 0.1571, 0.9057, 0.7955, 0.9516, 0.789, 0.9432, 0.8227, 0.9013, 0.8273, 0.7738, 0.1402, 0.8309, 0.1522, 0.8312, 0.196, 0.7855, 0.207, 0.8149, 0.7884, 0.8145, 0.8322, 0.7575, 0.8442, 0.7692, 0.7774, 0.8953, 0.01478, 0.9053, 0.06988, 0.8747, 0.08291, 0.8448, 0.03454, 0.8584, 0.9015, 0.889, 0.9145, 0.8789, 0.9696, 0.8284, 0.9498, 0.8448, 0.03454, 0.8747, 0.08291, 0.8487, 0.1028, 0.7938, 0.08176, 0.8324, 0.8815, 0.8584, 0.9015, 0.8284, 0.9498, 0.7774, 0.9026, 0.7938, 0.08176, 0.8487, 0.1028, 0.8309, 0.1522, 0.7738, 0.1402, 0.8145, 0.8322, 0.8324, 0.8815, 0.7774, 0.9026, 0.7575, 0.8442, 0.9733, 0.1087, 0.9739, 0.1267, 0.9519, 0.1238, 0.9425, 0.1088, 0.9355, 0.8606, 0.9576, 0.8577, 0.9569, 0.8756, 0.9261, 0.8756, 0.9425, 0.1088, 0.9519, 0.1238, 0.9154, 0.1229, 0.9018, 0.1029, 0.899, 0.8615, 0.9355, 0.8606, 0.9261, 0.8756, 0.8854, 0.8815, 0.9018, 0.1029, 0.9154, 0.1229, 0.8915, 0.1257, 0.8767, 0.1113, 0.8752, 0.8586, 0.899, 0.8615, 0.8854, 0.8815, 0.8603, 0.8731, 0.8767, 0.1113, 0.8915, 0.1257, 0.8739, 0.1384, 0.8586, 0.127, 0.8575, 0.846, 0.8752, 0.8586, 0.8603, 0.8731, 0.8423, 0.8573, 0.872, 0.1615, 0.8517, 0.1601, 0.8586, 0.127, 0.8739, 0.1384, 0.8423, 0.8573, 0.8353, 0.8243, 0.8557, 0.8229, 0.8575, 0.846, 0.8309, 0.1522, 0.8487, 0.1028, 0.8586, 0.127, 0.8517, 0.1601, 0.8423, 0.8573, 0.8324, 0.8815, 0.8145, 0.8322, 0.8353, 0.8243, 0.8487, 0.1028, 0.8747, 0.08291, 0.8767, 0.1113, 0.8586, 0.127, 0.8603, 0.8731, 0.8584, 0.9015, 0.8324, 0.8815, 0.8423, 0.8573, 0.8747, 0.08291, 0.9053, 0.06988, 0.9018, 0.1029, 0.8767, 0.1113, 0.8854, 0.8815, 0.889, 0.9145, 0.8584, 0.9015, 0.8603, 0.8731, 0.9053, 0.06988, 0.9557, 0.07638, 0.9425, 0.1088, 0.9018, 0.1029, 0.9261, 0.8756, 0.9393, 0.908, 0.889, 0.9145, 0.8854, 0.8815, 0.9754, 0.07471, 0.9733, 0.1087, 0.9425, 0.1088, 0.9557, 0.07638, 0.9261, 0.8756, 0.9569, 0.8756, 0.9591, 0.9097, 0.9393, 0.908, 0.9516, 0.006499, 0.9557, 0.07638, 0.9053, 0.06988, 0.8953, 0.01478, 0.889, 0.9145, 0.9393, 0.908, 0.9352, 0.9779, 0.8789, 0.9696, 0.9685, 0.01898, 0.9963, 0.03441, 0.9971, 0.05517, 0.9754, 0.07471, 0.9808, 0.9292, 0.9799, 0.95, 0.9522, 0.9654, 0.9591, 0.9097, 0.9685, 0.01898, 0.9754, 0.07471, 0.9557, 0.07638, 0.9516, 0.006499, 0.9393, 0.908, 0.9591, 0.9097, 0.9522, 0.9654, 0.9352, 0.9779, 0.9734, 0.003578, 0.9685, 0.01898, 0.9516, 0.006499, 0.9352, 0.9779, 0.9522, 0.9654, 0.9571, 0.9808, 0.9739, 0.1267, 0.9595, 0.1617, 0.9176, 0.1571, 0.9519, 0.1238, 0.9013, 0.8273, 0.9432, 0.8227, 0.9576, 0.8577, 0.9355, 0.8606, 0.9176, 0.1571, 0.9057, 0.1507, 0.9154, 0.1229, 0.9519, 0.1238, 0.899, 0.8615, 0.8894, 0.8337, 0.9013, 0.8273, 0.9355, 0.8606, 0.9057, 0.1507, 0.8909, 0.1522, 0.8915, 0.1257, 0.9154, 0.1229, 0.8752, 0.8586, 0.8745, 0.8321, 0.8894, 0.8337, 0.899, 0.8615, 0.872, 0.1615, 0.8739, 0.1384, 0.8915, 0.1257, 0.8909, 0.1522, 0.8752, 0.8586, 0.8575, 0.846, 0.8557, 0.8229, 0.8745, 0.8321, 0.9266, 0.2716, 0.8757, 0.2424, 0.8865, 0.223, 0.9307, 0.2311, 0.8701, 0.7614, 0.8593, 0.7419, 0.9102, 0.7127, 0.9144, 0.7533, 0.922, 0.1889, 0.9307, 0.2311, 0.8865, 0.223, 0.8961, 0.2042, 0.8701, 0.7614, 0.9144, 0.7533, 0.9057, 0.7955, 0.8798, 0.7802, 0.9679, 0.1954, 0.9756, 0.2224, 0.9307, 0.2311, 0.922, 0.1889, 0.9144, 0.7533, 0.9593, 0.762, 0.9516, 0.789, 0.9057, 0.7955, 0.9756, 0.2224, 0.9767, 0.2601, 0.9676, 0.2633, 0.9307, 0.2311, 0.9513, 0.721, 0.9604, 0.7243, 0.9593, 0.762, 0.9144, 0.7533, 0.9676, 0.2633, 0.9266, 0.2716, 0.9307, 0.2311, 0.9144, 0.7533, 0.9102, 0.7127, 0.9513, 0.721, 0.9756, 0.2224, 0.9853, 0.2568, 0.9767, 0.2601, 0.9604, 0.7243, 0.9689, 0.7276, 0.9593, 0.762, 0.872, 0.1615, 0.8716, 0.1884, 0.8523, 0.1936, 0.8517, 0.1601, 0.836, 0.7907, 0.8553, 0.796, 0.8557, 0.8229, 0.8353, 0.8243, 0.8309, 0.1522, 0.8517, 0.1601, 0.8523, 0.1936, 0.8312, 0.196, 0.836, 0.7907, 0.8353, 0.8243, 0.8145, 0.8322, 0.8149, 0.7884, 0.8961, 0.2042, 0.8865, 0.223, 0.8523, 0.1936, 0.8716, 0.1884, 0.836, 0.7907, 0.8701, 0.7614, 0.8798, 0.7802, 0.8553, 0.796, 0.8757, 0.2424, 0.8476, 0.2175, 0.8523, 0.1936, 0.8865, 0.223, 0.836, 0.7907, 0.8312, 0.7669, 0.8593, 0.7419, 0.8701, 0.7614, 0.8312, 0.196, 0.8523, 0.1936, 0.8476, 0.2175, 0.8312, 0.7669, 0.836, 0.7907, 0.8149, 0.7884, 0.5191, 0.8262, 0.5069, 0.8487, 0.4997, 0.8438, 0.5097, 0.8281, 0.5591, 0.8438, 0.5519, 0.8487, 0.5397, 0.8262, 0.5491, 0.8281, 0.5191, 0.8262, 0.5097, 0.8281, 0.5143, 0.7987, 0.5251, 0.7916, 0.5445, 0.7987, 0.5491, 0.8281, 0.5397, 0.8262, 0.5337, 0.7916, 0.5251, 0.7916, 0.5143, 0.7987, 0.4954, 0.7829, 0.5011, 0.773, 0.5634, 0.7829, 0.5445, 0.7987, 0.5337, 0.7916, 0.5577, 0.773, 0.5011, 0.773, 0.4954, 0.7829, 0.4694, 0.7853, 0.4691, 0.7763, 0.5894, 0.7853, 0.5634, 0.7829, 0.5577, 0.773, 0.5897, 0.7763, 0.4691, 0.7763, 0.4694, 0.7853, 0.4467, 0.8038, 0.4406, 0.7988, 0.6121, 0.8038, 0.5894, 0.7853, 0.5897, 0.7763, 0.6182, 0.7988, 0.4406, 0.7988, 0.4467, 0.8038, 0.4297, 0.8292, 0.4187, 0.8321, 0.6291, 0.8292, 0.6121, 0.8038, 0.6182, 0.7988, 0.6401, 0.8321, 0.4467, 0.8038, 0.4561, 0.8034, 0.4389, 0.8236, 0.4297, 0.8292, 0.6199, 0.8236, 0.6027, 0.8034, 0.6121, 0.8038, 0.6291, 0.8292, 0.4694, 0.7853, 0.4723, 0.7902, 0.4561, 0.8034, 0.4467, 0.8038, 0.6027, 0.8034, 0.5865, 0.7902, 0.5894, 0.7853, 0.6121, 0.8038, 0.4954, 0.7829, 0.4897, 0.7876, 0.4723, 0.7902, 0.4694, 0.7853, 0.5865, 0.7902, 0.5691, 0.7876, 0.5634, 0.7829, 0.5894, 0.7853, 0.5143, 0.7987, 0.5007, 0.7988, 0.4897, 0.7876, 0.4954, 0.7829, 0.5691, 0.7876, 0.5581, 0.7988, 0.5445, 0.7987, 0.5634, 0.7829, 0.5097, 0.8281, 0.4987, 0.8198, 0.5007, 0.7988, 0.5143, 0.7987, 0.5581, 0.7988, 0.5601, 0.8198, 0.5491, 0.8281, 0.5445, 0.7987, 0.5097, 0.8281, 0.4997, 0.8438, 0.4918, 0.834, 0.4987, 0.8198, 0.567, 0.834, 0.5591, 0.8438, 0.5491, 0.8281, 0.5601, 0.8198, 0.922, 0.1889, 0.8961, 0.2042, 0.8965, 0.1878, 0.9069, 0.1854, 0.8801, 0.7966, 0.8798, 0.7802, 0.9057, 0.7955, 0.8905, 0.799, 0.4152, 0.8582, 0.4187, 0.8321, 0.4297, 0.8292, 0.4338, 0.8447, 0.6291, 0.8292, 0.6401, 0.8321, 0.6437, 0.8582, 0.625, 0.8447, 0.9176, 0.1571, 0.922, 0.1889, 0.9069, 0.1854, 0.9057, 0.1507, 0.8905, 0.799, 0.9057, 0.7955, 0.9013, 0.8273, 0.8894, 0.8337, 0.4919, 0.8582, 0.4863, 0.8528, 0.4997, 0.8438, 0.5069, 0.8487, 0.5591, 0.8438, 0.5725, 0.8528, 0.5669, 0.8582, 0.5519, 0.8487, 0.4297, 0.8292, 0.4389, 0.8236, 0.4457, 0.8317, 0.4338, 0.8447, 0.6131, 0.8317, 0.6199, 0.8236, 0.6291, 0.8292, 0.625, 0.8447, 0.4499, 0.8327, 0.4413, 0.8488, 0.4338, 0.8447, 0.4457, 0.8317, 0.625, 0.8447, 0.6175, 0.8488, 0.6089, 0.8327, 0.6131, 0.8317, 0.4553, 0.842, 0.4413, 0.8488, 0.4499, 0.8327, 0.4545, 0.8357, 0.6089, 0.8327, 0.6175, 0.8488, 0.6035, 0.842, 0.6043, 0.8357, 0.4689, 0.8422, 0.4697, 0.8542, 0.4413, 0.8488, 0.4553, 0.842, 0.6175, 0.8488, 0.5891, 0.8542, 0.5899, 0.8422, 0.6035, 0.842, 0.4863, 0.8528, 0.4697, 0.8542, 0.4689, 0.8422, 0.4813, 0.8406, 0.5899, 0.8422, 0.5891, 0.8542, 0.5725, 0.8528, 0.5775, 0.8406, 0.4997, 0.8438, 0.4863, 0.8528, 0.4813, 0.8406, 0.4918, 0.834, 0.5775, 0.8406, 0.5725, 0.8528, 0.5591, 0.8438, 0.567, 0.834, 0.9057, 0.1507, 0.8922, 0.165, 0.8914, 0.1563, 0.8909, 0.1522, 0.8751, 0.8281, 0.8759, 0.8194, 0.8894, 0.8337, 0.8745, 0.8321, 0.9057, 0.1507, 0.9069, 0.1854, 0.8947, 0.1819, 0.8922, 0.165, 0.8784, 0.8025, 0.8905, 0.799, 0.8894, 0.8337, 0.8759, 0.8194, 0.9069, 0.1854, 0.8965, 0.1878, 0.8947, 0.1819, 0.8784, 0.8025, 0.8801, 0.7966, 0.8905, 0.799, 0.4918, 0.834, 0.4813, 0.8406, 0.4786, 0.8333, 0.4884, 0.8268, 0.5802, 0.8333, 0.5775, 0.8406, 0.567, 0.834, 0.5704, 0.8268, 0.4813, 0.8406, 0.4689, 0.8422, 0.4685, 0.8355, 0.4786, 0.8333, 0.5903, 0.8355, 0.5899, 0.8422, 0.5775, 0.8406, 0.5802, 0.8333, 0.4689, 0.8422, 0.4553, 0.842, 0.4584, 0.8379, 0.4685, 0.8355, 0.6004, 0.8379, 0.6035, 0.842, 0.5899, 0.8422, 0.5903, 0.8355, 0.4553, 0.842, 0.4545, 0.8357, 0.4578, 0.8324, 0.4584, 0.8379, 0.601, 0.8324, 0.6043, 0.8357, 0.6035, 0.842, 0.6004, 0.8379, 0.4545, 0.8357, 0.4499, 0.8327, 0.4515, 0.8284, 0.4578, 0.8324, 0.6073, 0.8284, 0.6089, 0.8327, 0.6043, 0.8357, 0.601, 0.8324, 0.4499, 0.8327, 0.4457, 0.8317, 0.4483, 0.8297, 0.4515, 0.8284, 0.6105, 0.8297, 0.6131, 0.8317, 0.6089, 0.8327, 0.6073, 0.8284, 0.4457, 0.8317, 0.4389, 0.8236, 0.4448, 0.8234, 0.4483, 0.8297, 0.614, 0.8234, 0.6199, 0.8236, 0.6131, 0.8317, 0.6105, 0.8297, 0.4987, 0.8198, 0.4918, 0.834, 0.4884, 0.8268, 0.495, 0.8138, 0.5704, 0.8268, 0.567, 0.834, 0.5601, 0.8198, 0.5638, 0.8138, 0.5007, 0.7988, 0.4987, 0.8198, 0.495, 0.8138, 0.4951, 0.7979, 0.5638, 0.8138, 0.5601, 0.8198, 0.5581, 0.7988, 0.5637, 0.7979, 0.4897, 0.7876, 0.5007, 0.7988, 0.4951, 0.7979, 0.4869, 0.7933, 0.5637, 0.7979, 0.5581, 0.7988, 0.5691, 0.7876, 0.5719, 0.7933, 0.4723, 0.7902, 0.4897, 0.7876, 0.4869, 0.7933, 0.4755, 0.7933, 0.5719, 0.7933, 0.5691, 0.7876, 0.5865, 0.7902, 0.5833, 0.7933, 0.4561, 0.8034, 0.4723, 0.7902, 0.4755, 0.7933, 0.4616, 0.8035, 0.5833, 0.7933, 0.5865, 0.7902, 0.6027, 0.8034, 0.5972, 0.8035, 0.4389, 0.8236, 0.4561, 0.8034, 0.4616, 0.8035, 0.4448, 0.8234, 0.5972, 0.8035, 0.6027, 0.8034, 0.6199, 0.8236, 0.614, 0.8234, 0.4578, 0.8324, 0.4515, 0.8284, 0.4599, 0.8196, 0.4636, 0.827, 0.5989, 0.8196, 0.6073, 0.8284, 0.601, 0.8324, 0.5952, 0.827, 0.4636, 0.827, 0.4599, 0.8196, 0.4704, 0.8148, 0.474, 0.8214, 0.5884, 0.8148, 0.5989, 0.8196, 0.5952, 0.827, 0.5848, 0.8214, 0.474, 0.8214, 0.4704, 0.8148, 0.4788, 0.8111, 0.4831, 0.8166, 0.58, 0.8111, 0.5884, 0.8148, 0.5848, 0.8214, 0.5757, 0.8166, 0.4831, 0.8166, 0.4788, 0.8111, 0.4827, 0.8061, 0.4881, 0.8092, 0.5761, 0.8061, 0.58, 0.8111, 0.5757, 0.8166, 0.5707, 0.8092, 0.495, 0.8138, 0.4884, 0.8268, 0.4831, 0.8166, 0.4881, 0.8092, 0.5757, 0.8166, 0.5704, 0.8268, 0.5638, 0.8138, 0.5707, 0.8092, 0.4786, 0.8333, 0.474, 0.8214, 0.4831, 0.8166, 0.4884, 0.8268, 0.5757, 0.8166, 0.5848, 0.8214, 0.5802, 0.8333, 0.5704, 0.8268, 0.4786, 0.8333, 0.4685, 0.8355, 0.4636, 0.827, 0.474, 0.8214, 0.5952, 0.827, 0.5903, 0.8355, 0.5802, 0.8333, 0.5848, 0.8214, 0.4578, 0.8324, 0.4636, 0.827, 0.4685, 0.8355, 0.4584, 0.8379, 0.5903, 0.8355, 0.5952, 0.827, 0.601, 0.8324, 0.6004, 0.8379, 0.4483, 0.8297, 0.4448, 0.8234, 0.4599, 0.8196, 0.4515, 0.8284, 0.5989, 0.8196, 0.614, 0.8234, 0.6105, 0.8297, 0.6073, 0.8284, 0.4616, 0.8035, 0.4704, 0.8148, 0.4599, 0.8196, 0.4448, 0.8234, 0.5989, 0.8196, 0.5884, 0.8148, 0.5972, 0.8035, 0.614, 0.8234, 0.4755, 0.7933, 0.4788, 0.8111, 0.4704, 0.8148, 0.4616, 0.8035, 0.5884, 0.8148, 0.58, 0.8111, 0.5833, 0.7933, 0.5972, 0.8035, 0.4869, 0.7933, 0.4827, 0.8061, 0.4788, 0.8111, 0.4755, 0.7933, 0.58, 0.8111, 0.5761, 0.8061, 0.5719, 0.7933, 0.5833, 0.7933, 0.4951, 0.7979, 0.4881, 0.8092, 0.4827, 0.8061, 0.4869, 0.7933, 0.5761, 0.8061, 0.5707, 0.8092, 0.5637, 0.7979, 0.5719, 0.7933, 0.495, 0.8138, 0.4881, 0.8092, 0.4951, 0.7979, 0.5637, 0.7979, 0.5707, 0.8092, 0.5638, 0.8138, 0.3749, 0.8068, 0.4066, 0.8417, 0.3779, 0.8423, 0.3563, 0.8122, 0.8002, 0.5373, 0.8007, 0.5086, 0.8356, 0.5404, 0.8303, 0.559, 0.3442, 0.7804, 0.3749, 0.8068, 0.3563, 0.8122, 0.3355, 0.7906, 0.8303, 0.559, 0.8356, 0.5404, 0.862, 0.571, 0.8518, 0.5798, 0.3103, 0.774, 0.3442, 0.7804, 0.3355, 0.7906, 0.3158, 0.7836, 0.8518, 0.5798, 0.862, 0.571, 0.8684, 0.605, 0.8589, 0.5995, 0.2863, 0.7938, 0.3103, 0.774, 0.3158, 0.7836, 0.3027, 0.7955, 0.8589, 0.5995, 0.8684, 0.605, 0.8487, 0.6289, 0.8469, 0.6126, 0.2818, 0.8296, 0.2863, 0.7938, 0.3027, 0.7955, 0.3027, 0.8202, 0.8469, 0.6126, 0.8487, 0.6289, 0.8128, 0.6334, 0.8223, 0.6126, 0.2863, 0.8541, 0.2818, 0.8296, 0.3027, 0.8202, 0.307, 0.8458, 0.8223, 0.6126, 0.8128, 0.6334, 0.7884, 0.629, 0.7967, 0.6082, 0.3027, 0.8202, 0.3563, 0.8122, 0.3779, 0.8423, 0.307, 0.8458, 0.8002, 0.5373, 0.8303, 0.559, 0.8223, 0.6126, 0.7967, 0.6082, 0.3027, 0.8202, 0.3027, 0.7955, 0.3355, 0.7906, 0.3563, 0.8122, 0.8518, 0.5798, 0.8469, 0.6126, 0.8223, 0.6126, 0.8303, 0.559, 0.3027, 0.7955, 0.3158, 0.7836, 0.3355, 0.7906, 0.8518, 0.5798, 0.8589, 0.5995, 0.8469, 0.6126, 0.3247, 0.8578, 0.2914, 0.8684, 0.2863, 0.8541, 0.307, 0.8458, 0.7884, 0.629, 0.774, 0.6239, 0.7847, 0.5906, 0.7967, 0.6082, 0.3247, 0.8578, 0.307, 0.8458, 0.3779, 0.8423, 0.3637, 0.8684, 0.8002, 0.5373, 0.7967, 0.6082, 0.7847, 0.5906, 0.774, 0.5515, 0.404, 0.8665, 0.3637, 0.8684, 0.3779, 0.8423, 0.4066, 0.8417, 0.8002, 0.5373, 0.774, 0.5515, 0.776, 0.5112, 0.8007, 0.5086, 0.3617, 0.9726, 0.2663, 0.9726, 0.2663, 0.8773, 0.3617, 0.8773])
me_plane.materials.append(mat_material_001)
me_plane.update()

# ---- objects
ob_plane = bpy.data.objects.new('Plane', me_plane)

# ---- transforms, parenting, visibility, modifiers, constraints
ob_plane.location = (0.0, 0.0, 0.0)
_m = ob_plane.modifiers.new('Auto Smooth', 'NODES')
_m.node_group = ng_auto_smooth
_gi = [s.identifier for s in ng_auto_smooth.interface.items_tree if s.item_type == 'SOCKET' and s.in_out == 'INPUT']
_m[_gi[1]] = 0.5236  # Angle

# ---- collection membership
col_collection.objects.link(ob_plane)

# ---- scene / render settings (as saved in the file)
scene.frame_start = 1; scene.frame_end = 250; scene.frame_set(1)
scene.render.engine = 'CYCLES'
scene.render.fps = 60
scene.cycles.use_denoising = False
scene.cycles.samples = 256
scene.cycles.sampling_pattern = 'TABULATED_SOBOL'
scene.cycles.auto_scrambling_distance = True
scene.cycles.use_adaptive_sampling = False
scene.cycles.filter_width = 1.0
scene.cycles.bake_type = 'AO'
scene.view_settings.view_transform = 'Raw'
bpy.context.view_layer.update()

# ---- added for rendering (the .blend has no active camera and no usable light): camera, sun
cam_auto = bpy.data.cameras.new('AutoCamera')
cam_auto.lens = 50.0
cam_auto.sensor_width = 36.0
cam_auto.clip_end = 1000.0
ob_auto_camera = bpy.data.objects.new('AutoCamera', cam_auto)
scene.collection.objects.link(ob_auto_camera)
ob_auto_camera.location = (21.634, -25.9608, 20.2541)
ob_auto_camera.rotation_euler = (1.09748, -7.21219e-08, 0.694738)
scene.camera = ob_auto_camera
light_auto_sun = bpy.data.lights.new('AutoSun', 'SUN')
light_auto_sun.energy = 3.0
light_auto_sun.angle = 0.0523599
ob_auto_sun = bpy.data.objects.new('AutoSun', light_auto_sun)
scene.collection.objects.link(ob_auto_sun)
ob_auto_sun.rotation_euler = (0.872665, 0.174533, 0.523599)
bpy.context.view_layer.update()
